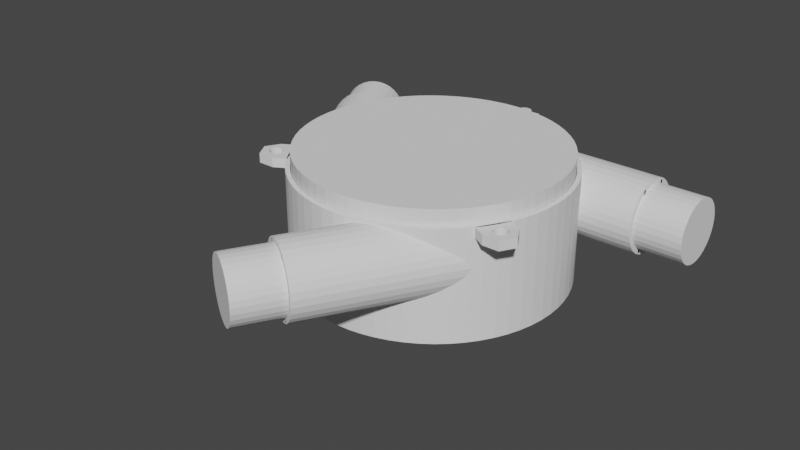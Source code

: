 # Source: Cyclone_01-2_-_Body.blend  (saved by Blender 2.83.19; exported with 4.5.12 LTS)
import bpy
from mathutils import Matrix  # noqa: F401  (used for matrix-valued properties, if any)

bpy.ops.wm.read_factory_settings(use_empty=True)
scene = bpy.context.scene
scene.name = 'Scene'

# ---- collections
col_1___main = bpy.data.collections.new('1 - Main'); scene.collection.children.link(col_1___main)
col_9___cut = bpy.data.collections.new('9 - Cut'); scene.collection.children.link(col_9___cut)

# ---- world
world_world = bpy.data.worlds.new('World'); scene.world = world_world
world_world.use_nodes = True; world_world.node_tree.nodes.clear()
_N = world_world.node_tree.nodes; _L = world_world.node_tree.links
n0 = _N.new('ShaderNodeOutputWorld'); n0.name = 'World Output'; n0.location = (300, 300)
n1 = _N.new('ShaderNodeBackground'); n1.name = 'Background'; n1.location = (10, 300)
n1.inputs[0].default_value = (0.05088, 0.05088, 0.05088, 1.0)
_L.new(n1.outputs[0], n0.inputs[0])
n0.is_active_output = True
world_world.color = (0.05088, 0.05088, 0.05088)
world_world.use_sun_shadow = False
world_world.sun_shadow_jitter_overblur = 0.0

# ---- meshes
me_x = bpy.data.meshes.new('圓柱體')
me_x.from_pydata([(1.331e-06, 41.6, 0.0), (1.331e-06, 41.6, 35.0), (4.077, 41.4, 0.0), (4.077, 41.4, 35.0), (8.115, 40.8, 0.0), (8.115, 40.8, 35.0), (12.08, 39.81, 0.0), (12.08, 39.81, 35.0), (15.92, 38.43, 0.0), (15.92, 38.43, 35.0), (19.61, 36.69, 0.0), (19.61, 36.69, 35.0), (23.11, 34.59, 0.0), (23.11, 34.59, 35.0), (26.39, 32.16, 0.0), (26.39, 32.16, 35.0), (29.41, 29.41, 0.0), (29.41, 29.41, 35.0), (32.16, 26.39, 0.0), (32.16, 26.39, 35.0), (34.59, 23.11, 0.0), (34.59, 23.11, 35.0), (36.69, 19.61, 0.0), (36.69, 19.61, 35.0), (38.43, 15.92, 0.0), (38.43, 15.92, 35.0), (39.81, 12.08, 0.0), (39.81, 12.08, 35.0), (40.8, 8.115, 0.0), (40.8, 8.115, 35.0), (41.4, 4.077, 0.0), (41.4, 4.077, 35.0), (41.6, -7e-06, 0.0), (41.6, -7e-06, 35.0), (41.4, -4.077, 0.0), (41.4, -4.077, 35.0), (40.8, -8.115, 0.0), (40.8, -8.115, 35.0), (39.81, -12.08, 0.0), (39.81, -12.08, 35.0), (38.43, -15.92, 0.0), (38.43, -15.92, 35.0), (36.69, -19.61, 0.0), (36.69, -19.61, 35.0), (34.59, -23.11, 0.0), (34.59, -23.11, 35.0), (32.16, -26.39, 0.0), (32.16, -26.39, 35.0), (29.41, -29.41, 0.0), (29.41, -29.41, 35.0), (26.39, -32.16, 0.0), (26.39, -32.16, 35.0), (23.11, -34.59, 0.0), (23.11, -34.59, 35.0), (19.61, -36.69, 0.0), (19.61, -36.69, 35.0), (15.92, -38.43, 0.0), (15.92, -38.43, 35.0), (12.08, -39.81, 0.0), (12.08, -39.81, 35.0), (8.115, -40.8, 0.0), (8.115, -40.8, 35.0), (4.077, -41.4, 0.0), (4.077, -41.4, 35.0), (-3.389e-05, -41.6, 0.0), (-3.389e-05, -41.6, 35.0), (-4.077, -41.4, 0.0), (-4.077, -41.4, 35.0), (-8.115, -40.8, 0.0), (-8.115, -40.8, 35.0), (-12.08, -39.81, 0.0), (-12.08, -39.81, 35.0), (-15.92, -38.43, 0.0), (-15.92, -38.43, 35.0), (-19.61, -36.69, 0.0), (-19.61, -36.69, 35.0), (-23.11, -34.59, 0.0), (-23.11, -34.59, 35.0), (-26.39, -32.16, 0.0), (-26.39, -32.16, 35.0), (-29.41, -29.41, 0.0), (-29.41, -29.41, 35.0), (-32.16, -26.39, 0.0), (-32.16, -26.39, 35.0), (-34.59, -23.11, 0.0), (-34.59, -23.11, 35.0), (-36.69, -19.61, 0.0), (-36.69, -19.61, 35.0), (-38.43, -15.92, 0.0), (-38.43, -15.92, 35.0), (-39.81, -12.08, 0.0), (-39.81, -12.08, 35.0), (-40.8, -8.115, 0.0), (-40.8, -8.115, 35.0), (-41.4, -4.077, 0.0), (-41.4, -4.077, 35.0), (-41.6, -1.936e-05, 0.0), (-41.6, -1.936e-05, 35.0), (-41.4, 4.077, 0.0), (-41.4, 4.077, 35.0), (-40.8, 8.115, 0.0), (-40.8, 8.115, 35.0), (-39.81, 12.08, 0.0), (-39.81, 12.08, 35.0), (-38.43, 15.92, 0.0), (-38.43, 15.92, 35.0), (-36.69, 19.61, 0.0), (-36.69, 19.61, 35.0), (-34.59, 23.11, 0.0), (-34.59, 23.11, 35.0), (-32.16, 26.39, 0.0), (-32.16, 26.39, 35.0), (-29.41, 29.41, 0.0), (-29.41, 29.41, 35.0), (-26.39, 32.16, 0.0), (-26.39, 32.16, 35.0), (-23.11, 34.59, 0.0), (-23.11, 34.59, 35.0), (-19.61, 36.69, 0.0), (-19.61, 36.69, 35.0), (-15.92, 38.43, 0.0), (-15.92, 38.43, 35.0), (-12.08, 39.81, 0.0), (-12.08, 39.81, 35.0), (-8.116, 40.8, 0.0), (-8.116, 40.8, 35.0), (-4.077, 41.4, 0.0), (-4.077, 41.4, 35.0), (0.0, 43.0, 0.0), (4.215, 42.79, 0.0), (4.215, 42.79, 35.0), (0.0, 43.0, 35.0), (8.389, 42.17, 0.0), (8.389, 42.17, 35.0), (12.48, 41.15, 0.0), (12.48, 41.15, 35.0), (16.46, 39.73, 0.0), (16.46, 39.73, 35.0), (20.27, 37.92, 0.0), (20.27, 37.92, 35.0), (23.89, 35.75, 0.0), (23.89, 35.75, 35.0), (27.28, 33.24, 0.0), (27.28, 33.24, 35.0), (30.41, 30.41, 0.0), (30.41, 30.41, 35.0), (33.24, 27.28, 0.0), (33.24, 27.28, 35.0), (35.75, 23.89, 0.0), (35.75, 23.89, 35.0), (37.92, 20.27, 0.0), (37.92, 20.27, 35.0), (39.73, 16.46, 0.0), (39.73, 16.46, 35.0), (41.15, 12.48, 0.0), (41.15, 12.48, 35.0), (42.17, 8.389, 0.0), (42.17, 8.389, 35.0), (42.79, 4.215, 0.0), (42.79, 4.215, 35.0), (43.0, -7.006e-06, 0.0), (43.0, -7.006e-06, 35.0), (42.79, -4.215, 0.0), (42.79, -4.215, 35.0), (42.17, -8.389, 0.0), (42.17, -8.389, 35.0), (41.15, -12.48, 0.0), (41.15, -12.48, 35.0), (39.73, -16.46, 0.0), (39.73, -16.46, 35.0), (37.92, -20.27, 0.0), (37.92, -20.27, 35.0), (35.75, -23.89, 0.0), (35.75, -23.89, 35.0), (33.24, -27.28, 0.0), (33.24, -27.28, 35.0), (30.41, -30.41, 0.0), (30.41, -30.41, 35.0), (27.28, -33.24, 0.0), (27.28, -33.24, 35.0), (23.89, -35.75, 0.0), (23.89, -35.75, 35.0), (20.27, -37.92, 0.0), (20.27, -37.92, 35.0), (16.46, -39.73, 0.0), (16.46, -39.73, 35.0), (12.48, -41.15, 0.0), (12.48, -41.15, 35.0), (8.389, -42.17, 0.0), (8.389, -42.17, 35.0), (4.215, -42.79, 0.0), (4.215, -42.79, 35.0), (-3.452e-05, -43.0, 0.0), (-3.452e-05, -43.0, 35.0), (-4.215, -42.79, 0.0), (-4.215, -42.79, 35.0), (-8.389, -42.17, 0.0), (-8.389, -42.17, 35.0), (-12.48, -41.15, 0.0), (-12.48, -41.15, 35.0), (-16.46, -39.73, 0.0), (-16.46, -39.73, 35.0), (-20.27, -37.92, 0.0), (-20.27, -37.92, 35.0), (-23.89, -35.75, 0.0), (-23.89, -35.75, 35.0), (-27.28, -33.24, 0.0), (-27.28, -33.24, 35.0), (-30.41, -30.41, 0.0), (-30.41, -30.41, 35.0), (-33.24, -27.28, 0.0), (-33.24, -27.28, 35.0), (-35.75, -23.89, 0.0), (-35.75, -23.89, 35.0), (-37.92, -20.27, 0.0), (-37.92, -20.27, 35.0), (-39.73, -16.46, 0.0), (-39.73, -16.46, 35.0), (-41.15, -12.48, 0.0), (-41.15, -12.48, 35.0), (-42.17, -8.389, 0.0), (-42.17, -8.389, 35.0), (-42.79, -4.215, 0.0), (-42.79, -4.215, 35.0), (-43.0, -1.999e-05, 0.0), (-43.0, -1.999e-05, 35.0), (-42.79, 4.215, 0.0), (-42.79, 4.215, 35.0), (-42.17, 8.389, 0.0), (-42.17, 8.389, 35.0), (-41.15, 12.48, 0.0), (-41.15, 12.48, 35.0), (-39.73, 16.46, 0.0), (-39.73, 16.46, 35.0), (-37.92, 20.27, 0.0), (-37.92, 20.27, 35.0), (-35.75, 23.89, 0.0), (-35.75, 23.89, 35.0), (-33.24, 27.28, 0.0), (-33.24, 27.28, 35.0), (-30.41, 30.41, 0.0), (-30.41, 30.41, 35.0), (-27.28, 33.24, 0.0), (-27.28, 33.24, 35.0), (-23.89, 35.75, 0.0), (-23.89, 35.75, 35.0), (-20.27, 37.92, 0.0), (-20.27, 37.92, 35.0), (-16.46, 39.73, 0.0), (-16.46, 39.73, 35.0), (-12.48, 41.15, 0.0), (-12.48, 41.15, 35.0), (-8.389, 42.17, 0.0), (-8.389, 42.17, 35.0), (-4.215, 42.79, 0.0), (-4.215, 42.79, 35.0)], [], [(128, 131, 130, 129), (129, 130, 133, 132), (132, 133, 135, 134), (134, 135, 137, 136), (136, 137, 139, 138), (138, 139, 141, 140), (140, 141, 143, 142), (142, 143, 145, 144), (144, 145, 147, 146), (146, 147, 149, 148), (148, 149, 151, 150), (150, 151, 153, 152), (152, 153, 155, 154), (154, 155, 157, 156), (156, 157, 159, 158), (158, 159, 161, 160), (160, 161, 163, 162), (162, 163, 165, 164), (164, 165, 167, 166), (166, 167, 169, 168), (168, 169, 171, 170), (170, 171, 173, 172), (172, 173, 175, 174), (174, 175, 177, 176), (176, 177, 179, 178), (178, 179, 181, 180), (180, 181, 183, 182), (182, 183, 185, 184), (184, 185, 187, 186), (186, 187, 189, 188), (188, 189, 191, 190), (190, 191, 193, 192), (192, 193, 195, 194), (194, 195, 197, 196), (196, 197, 199, 198), (198, 199, 201, 200), (200, 201, 203, 202), (202, 203, 205, 204), (204, 205, 207, 206), (206, 207, 209, 208), (208, 209, 211, 210), (210, 211, 213, 212), (212, 213, 215, 214), (214, 215, 217, 216), (216, 217, 219, 218), (218, 219, 221, 220), (220, 221, 223, 222), (222, 223, 225, 224), (224, 225, 227, 226), (226, 227, 229, 228), (228, 229, 231, 230), (230, 231, 233, 232), (232, 233, 235, 234), (234, 235, 237, 236), (236, 237, 239, 238), (238, 239, 241, 240), (240, 241, 243, 242), (242, 243, 245, 244), (244, 245, 247, 246), (246, 247, 249, 248), (248, 249, 251, 250), (250, 251, 253, 252), (127, 125, 124, 126), (252, 253, 255, 254), (254, 255, 131, 128), (1, 127, 126, 0), (2, 0, 128, 129), (1, 3, 130, 131), (4, 2, 129, 132), (3, 5, 133, 130), (6, 4, 132, 134), (5, 7, 135, 133), (8, 6, 134, 136), (7, 9, 137, 135), (10, 8, 136, 138), (9, 11, 139, 137), (12, 10, 138, 140), (11, 13, 141, 139), (14, 12, 140, 142), (13, 15, 143, 141), (16, 14, 142, 144), (15, 17, 145, 143), (18, 16, 144, 146), (17, 19, 147, 145), (20, 18, 146, 148), (19, 21, 149, 147), (22, 20, 148, 150), (21, 23, 151, 149), (24, 22, 150, 152), (23, 25, 153, 151), (26, 24, 152, 154), (25, 27, 155, 153), (28, 26, 154, 156), (27, 29, 157, 155), (30, 28, 156, 158), (29, 31, 159, 157), (32, 30, 158, 160), (31, 33, 161, 159), (34, 32, 160, 162), (33, 35, 163, 161), (36, 34, 162, 164), (35, 37, 165, 163), (38, 36, 164, 166), (37, 39, 167, 165), (40, 38, 166, 168), (39, 41, 169, 167), (42, 40, 168, 170), (41, 43, 171, 169), (44, 42, 170, 172), (43, 45, 173, 171), (46, 44, 172, 174), (45, 47, 175, 173), (48, 46, 174, 176), (47, 49, 177, 175), (50, 48, 176, 178), (49, 51, 179, 177), (52, 50, 178, 180), (51, 53, 181, 179), (54, 52, 180, 182), (53, 55, 183, 181), (56, 54, 182, 184), (55, 57, 185, 183), (58, 56, 184, 186), (57, 59, 187, 185), (60, 58, 186, 188), (59, 61, 189, 187), (62, 60, 188, 190), (61, 63, 191, 189), (64, 62, 190, 192), (63, 65, 193, 191), (66, 64, 192, 194), (65, 67, 195, 193), (68, 66, 194, 196), (67, 69, 197, 195), (70, 68, 196, 198), (69, 71, 199, 197), (72, 70, 198, 200), (71, 73, 201, 199), (74, 72, 200, 202), (73, 75, 203, 201), (76, 74, 202, 204), (75, 77, 205, 203), (78, 76, 204, 206), (77, 79, 207, 205), (80, 78, 206, 208), (79, 81, 209, 207), (82, 80, 208, 210), (81, 83, 211, 209), (84, 82, 210, 212), (83, 85, 213, 211), (86, 84, 212, 214), (85, 87, 215, 213), (88, 86, 214, 216), (87, 89, 217, 215), (90, 88, 216, 218), (89, 91, 219, 217), (92, 90, 218, 220), (91, 93, 221, 219), (94, 92, 220, 222), (93, 95, 223, 221), (96, 94, 222, 224), (95, 97, 225, 223), (98, 96, 224, 226), (97, 99, 227, 225), (100, 98, 226, 228), (99, 101, 229, 227), (102, 100, 228, 230), (101, 103, 231, 229), (104, 102, 230, 232), (103, 105, 233, 231), (106, 104, 232, 234), (105, 107, 235, 233), (108, 106, 234, 236), (107, 109, 237, 235), (110, 108, 236, 238), (109, 111, 239, 237), (112, 110, 238, 240), (111, 113, 241, 239), (114, 112, 240, 242), (113, 115, 243, 241), (116, 114, 242, 244), (115, 117, 245, 243), (118, 116, 244, 246), (117, 119, 247, 245), (120, 118, 246, 248), (119, 121, 249, 247), (122, 120, 248, 250), (121, 123, 251, 249), (124, 122, 250, 252), (123, 125, 253, 251), (126, 124, 252, 254), (125, 127, 255, 253), (0, 126, 254, 128), (127, 1, 131, 255), (125, 123, 122, 124), (123, 121, 120, 122), (121, 119, 118, 120), (119, 117, 116, 118), (117, 115, 114, 116), (115, 113, 112, 114), (113, 111, 110, 112), (111, 109, 108, 110), (109, 107, 106, 108), (107, 105, 104, 106), (105, 103, 102, 104), (103, 101, 100, 102), (101, 99, 98, 100), (99, 97, 96, 98), (97, 95, 94, 96), (95, 93, 92, 94), (93, 91, 90, 92), (91, 89, 88, 90), (89, 87, 86, 88), (87, 85, 84, 86), (85, 83, 82, 84), (83, 81, 80, 82), (81, 79, 78, 80), (79, 77, 76, 78), (77, 75, 74, 76), (75, 73, 72, 74), (73, 71, 70, 72), (71, 69, 68, 70), (69, 67, 66, 68), (67, 65, 64, 66), (65, 63, 62, 64), (63, 61, 60, 62), (61, 59, 58, 60), (59, 57, 56, 58), (57, 55, 54, 56), (55, 53, 52, 54), (53, 51, 50, 52), (51, 49, 48, 50), (49, 47, 46, 48), (47, 45, 44, 46), (45, 43, 42, 44), (43, 41, 40, 42), (41, 39, 38, 40), (39, 37, 36, 38), (37, 35, 34, 36), (35, 33, 32, 34), (33, 31, 30, 32), (31, 29, 28, 30), (29, 27, 26, 28), (27, 25, 24, 26), (25, 23, 22, 24), (23, 21, 20, 22), (21, 19, 18, 20), (19, 17, 16, 18), (17, 15, 14, 16), (15, 13, 12, 14), (13, 11, 10, 12), (11, 9, 8, 10), (9, 7, 6, 8), (7, 5, 4, 6), (5, 3, 2, 4), (3, 1, 0, 2)])
_uv = me_x.uv_layers.new(name='UVMap')
_uv.uv.foreach_set('vector', [1.0, 0.5, 1.0, 1.0, 0.9844, 1.0, 0.9844, 0.5, 0.9844, 0.5, 0.9844, 1.0, 0.9688, 1.0, 0.9688, 0.5, 0.9688, 0.5, 0.9688, 1.0, 0.9531, 1.0, 0.9531, 0.5, 0.9531, 0.5, 0.9531, 1.0, 0.9375, 1.0, 0.9375, 0.5, 0.9375, 0.5, 0.9375, 1.0, 0.9219, 1.0, 0.9219, 0.5, 0.9219, 0.5, 0.9219, 1.0, 0.9062, 1.0, 0.9062, 0.5, 0.9062, 0.5, 0.9062, 1.0, 0.8906, 1.0, 0.8906, 0.5, 0.8906, 0.5, 0.8906, 1.0, 0.875, 1.0, 0.875, 0.5, 0.875, 0.5, 0.875, 1.0, 0.8594, 1.0, 0.8594, 0.5, 0.8594, 0.5, 0.8594, 1.0, 0.8438, 1.0, 0.8438, 0.5, 0.8438, 0.5, 0.8438, 1.0, 0.8281, 1.0, 0.8281, 0.5, 0.8281, 0.5, 0.8281, 1.0, 0.8125, 1.0, 0.8125, 0.5, 0.8125, 0.5, 0.8125, 1.0, 0.7969, 1.0, 0.7969, 0.5, 0.7969, 0.5, 0.7969, 1.0, 0.7812, 1.0, 0.7812, 0.5, 0.7812, 0.5, 0.7812, 1.0, 0.7656, 1.0, 0.7656, 0.5, 0.7656, 0.5, 0.7656, 1.0, 0.75, 1.0, 0.75, 0.5, 0.75, 0.5, 0.75, 1.0, 0.7344, 1.0, 0.7344, 0.5, 0.7344, 0.5, 0.7344, 1.0, 0.7188, 1.0, 0.7188, 0.5, 0.7188, 0.5, 0.7188, 1.0, 0.7031, 1.0, 0.7031, 0.5, 0.7031, 0.5, 0.7031, 1.0, 0.6875, 1.0, 0.6875, 0.5, 0.6875, 0.5, 0.6875, 1.0, 0.6719, 1.0, 0.6719, 0.5, 0.6719, 0.5, 0.6719, 1.0, 0.6562, 1.0, 0.6562, 0.5, 0.6562, 0.5, 0.6562, 1.0, 0.6406, 1.0, 0.6406, 0.5, 0.6406, 0.5, 0.6406, 1.0, 0.625, 1.0, 0.625, 0.5, 0.625, 0.5, 0.625, 1.0, 0.6094, 1.0, 0.6094, 0.5, 0.6094, 0.5, 0.6094, 1.0, 0.5938, 1.0, 0.5938, 0.5, 0.5938, 0.5, 0.5938, 1.0, 0.5781, 1.0, 0.5781, 0.5, 0.5781, 0.5, 0.5781, 1.0, 0.5625, 1.0, 0.5625, 0.5, 0.5625, 0.5, 0.5625, 1.0, 0.5469, 1.0, 0.5469, 0.5, 0.5469, 0.5, 0.5469, 1.0, 0.5312, 1.0, 0.5312, 0.5, 0.5312, 0.5, 0.5312, 1.0, 0.5156, 1.0, 0.5156, 0.5, 0.5156, 0.5, 0.5156, 1.0, 0.5, 1.0, 0.5, 0.5, 0.5, 0.5, 0.5, 1.0, 0.4844, 1.0, 0.4844, 0.5, 0.4844, 0.5, 0.4844, 1.0, 0.4688, 1.0, 0.4688, 0.5, 0.4688, 0.5, 0.4688, 1.0, 0.4531, 1.0, 0.4531, 0.5, 0.4531, 0.5, 0.4531, 1.0, 0.4375, 1.0, 0.4375, 0.5, 0.4375, 0.5, 0.4375, 1.0, 0.4219, 1.0, 0.4219, 0.5, 0.4219, 0.5, 0.4219, 1.0, 0.4062, 1.0, 0.4062, 0.5, 0.4062, 0.5, 0.4062, 1.0, 0.3906, 1.0, 0.3906, 0.5, 0.3906, 0.5, 0.3906, 1.0, 0.375, 1.0, 0.375, 0.5, 0.375, 0.5, 0.375, 1.0, 0.3594, 1.0, 0.3594, 0.5, 0.3594, 0.5, 0.3594, 1.0, 0.3438, 1.0, 0.3438, 0.5, 0.3438, 0.5, 0.3438, 1.0, 0.3281, 1.0, 0.3281, 0.5, 0.3281, 0.5, 0.3281, 1.0, 0.3125, 1.0, 0.3125, 0.5, 0.3125, 0.5, 0.3125, 1.0, 0.2969, 1.0, 0.2969, 0.5, 0.2969, 0.5, 0.2969, 1.0, 0.2812, 1.0, 0.2812, 0.5, 0.2812, 0.5, 0.2812, 1.0, 0.2656, 1.0, 0.2656, 0.5, 0.2656, 0.5, 0.2656, 1.0, 0.25, 1.0, 0.25, 0.5, 0.25, 0.5, 0.25, 1.0, 0.2344, 1.0, 0.2344, 0.5, 0.2344, 0.5, 0.2344, 1.0, 0.2188, 1.0, 0.2188, 0.5, 0.2188, 0.5, 0.2188, 1.0, 0.2031, 1.0, 0.2031, 0.5, 0.2031, 0.5, 0.2031, 1.0, 0.1875, 1.0, 0.1875, 0.5, 0.1875, 0.5, 0.1875, 1.0, 0.1719, 1.0, 0.1719, 0.5, 0.1719, 0.5, 0.1719, 1.0, 0.1562, 1.0, 0.1562, 0.5, 0.1562, 0.5, 0.1562, 1.0, 0.1406, 1.0, 0.1406, 0.5, 0.1406, 0.5, 0.1406, 1.0, 0.125, 1.0, 0.125, 0.5, 0.125, 0.5, 0.125, 1.0, 0.1094, 1.0, 0.1094, 0.5, 0.1094, 0.5, 0.1094, 1.0, 0.09375, 1.0, 0.09375, 0.5, 0.09375, 0.5, 0.09375, 1.0, 0.07812, 1.0, 0.07812, 0.5, 0.07812, 0.5, 0.07812, 1.0, 0.0625, 1.0, 0.0625, 0.5, 0.0625, 0.5, 0.0625, 1.0, 0.04688, 1.0, 0.04688, 0.5, 0.04688, 0.5, 0.04688, 1.0, 0.03125, 1.0, 0.03125, 0.5, 0.2272, 0.4811, 0.2047, 0.4777, 0.7047, 0.4777, 0.7272, 0.4811, 0.03125, 0.5, 0.03125, 1.0, 0.01562, 1.0, 0.01562, 0.5, 0.01562, 0.5, 0.01562, 1.0, 0.0, 1.0, 0.0, 0.5, 0.25, 0.4822, 0.2272, 0.4811, 0.7272, 0.4811, 0.75, 0.4822, 0.7728, 0.4811, 0.75, 0.4822, 0.75, 0.49, 0.7735, 0.4888, 0.25, 0.4822, 0.2728, 0.4811, 0.2735, 0.4888, 0.25, 0.49, 0.7953, 0.4777, 0.7728, 0.4811, 0.7735, 0.4888, 0.7968, 0.4854, 0.2728, 0.4811, 0.2953, 0.4777, 0.2968, 0.4854, 0.2735, 0.4888, 0.8174, 0.4722, 0.7953, 0.4777, 0.7968, 0.4854, 0.8197, 0.4797, 0.2953, 0.4777, 0.3174, 0.4722, 0.3197, 0.4797, 0.2968, 0.4854, 0.8389, 0.4645, 0.8174, 0.4722, 0.8197, 0.4797, 0.8418, 0.4717, 0.3174, 0.4722, 0.3389, 0.4645, 0.3418, 0.4717, 0.3197, 0.4797, 0.8594, 0.4548, 0.8389, 0.4645, 0.8418, 0.4717, 0.8631, 0.4617, 0.3389, 0.4645, 0.3594, 0.4548, 0.3631, 0.4617, 0.3418, 0.4717, 0.879, 0.443, 0.8594, 0.4548, 0.8631, 0.4617, 0.8833, 0.4496, 0.3594, 0.4548, 0.379, 0.443, 0.3833, 0.4496, 0.3631, 0.4617, 0.8973, 0.4295, 0.879, 0.443, 0.8833, 0.4496, 0.9023, 0.4355, 0.379, 0.443, 0.3973, 0.4295, 0.4023, 0.4355, 0.3833, 0.4496, 0.9142, 0.4142, 0.8973, 0.4295, 0.9023, 0.4355, 0.9197, 0.4197, 0.3973, 0.4295, 0.4142, 0.4142, 0.4197, 0.4197, 0.4023, 0.4355, 0.9295, 0.3973, 0.9142, 0.4142, 0.9197, 0.4197, 0.9355, 0.4023, 0.4142, 0.4142, 0.4295, 0.3973, 0.4355, 0.4023, 0.4197, 0.4197, 0.943, 0.379, 0.9295, 0.3973, 0.9355, 0.4023, 0.9496, 0.3833, 0.4295, 0.3973, 0.443, 0.379, 0.4496, 0.3833, 0.4355, 0.4023, 0.9548, 0.3594, 0.943, 0.379, 0.9496, 0.3833, 0.9617, 0.3631, 0.443, 0.379, 0.4548, 0.3594, 0.4617, 0.3631, 0.4496, 0.3833, 0.9645, 0.3388, 0.9548, 0.3594, 0.9617, 0.3631, 0.9717, 0.3418, 0.4548, 0.3594, 0.4645, 0.3389, 0.4717, 0.3418, 0.4617, 0.3631, 0.9722, 0.3174, 0.9645, 0.3388, 0.9717, 0.3418, 0.9797, 0.3197, 0.4645, 0.3389, 0.4722, 0.3174, 0.4797, 0.3197, 0.4717, 0.3418, 0.9777, 0.2953, 0.9722, 0.3174, 0.9797, 0.3197, 0.9854, 0.2968, 0.4722, 0.3174, 0.4777, 0.2953, 0.4854, 0.2968, 0.4797, 0.3197, 0.9811, 0.2728, 0.9777, 0.2953, 0.9854, 0.2968, 0.9888, 0.2735, 0.4777, 0.2953, 0.4811, 0.2728, 0.4888, 0.2735, 0.4854, 0.2968, 0.9822, 0.25, 0.9811, 0.2728, 0.9888, 0.2735, 0.99, 0.25, 0.4811, 0.2728, 0.4822, 0.25, 0.49, 0.25, 0.4888, 0.2735, 0.9811, 0.2272, 0.9822, 0.25, 0.99, 0.25, 0.9888, 0.2265, 0.4822, 0.25, 0.4811, 0.2272, 0.4888, 0.2265, 0.49, 0.25, 0.9777, 0.2047, 0.9811, 0.2272, 0.9888, 0.2265, 0.9854, 0.2032, 0.4811, 0.2272, 0.4777, 0.2047, 0.4854, 0.2032, 0.4888, 0.2265, 0.9722, 0.1826, 0.9777, 0.2047, 0.9854, 0.2032, 0.9797, 0.1803, 0.4777, 0.2047, 0.4722, 0.1826, 0.4797, 0.1803, 0.4854, 0.2032, 0.9645, 0.1611, 0.9722, 0.1826, 0.9797, 0.1803, 0.9717, 0.1582, 0.4722, 0.1826, 0.4645, 0.1611, 0.4717, 0.1582, 0.4797, 0.1803, 0.9548, 0.1406, 0.9645, 0.1611, 0.9717, 0.1582, 0.9617, 0.1369, 0.4645, 0.1611, 0.4548, 0.1406, 0.4617, 0.1369, 0.4717, 0.1582, 0.943, 0.121, 0.9548, 0.1406, 0.9617, 0.1369, 0.9496, 0.1167, 0.4548, 0.1406, 0.443, 0.121, 0.4496, 0.1167, 0.4617, 0.1369, 0.9295, 0.1027, 0.943, 0.121, 0.9496, 0.1167, 0.9355, 0.09775, 0.443, 0.121, 0.4295, 0.1027, 0.4355, 0.09775, 0.4496, 0.1167, 0.9142, 0.08583, 0.9295, 0.1027, 0.9355, 0.09775, 0.9197, 0.08029, 0.4295, 0.1027, 0.4142, 0.08583, 0.4197, 0.08029, 0.4355, 0.09775, 0.8973, 0.07052, 0.9142, 0.08583, 0.9197, 0.08029, 0.9023, 0.06448, 0.4142, 0.08583, 0.3973, 0.07052, 0.4023, 0.06448, 0.4197, 0.08029, 0.879, 0.05695, 0.8973, 0.07052, 0.9023, 0.06448, 0.8833, 0.05045, 0.3973, 0.07052, 0.379, 0.05695, 0.3833, 0.05045, 0.4023, 0.06448, 0.8594, 0.04524, 0.879, 0.05695, 0.8833, 0.05045, 0.8631, 0.03834, 0.379, 0.05695, 0.3594, 0.04524, 0.3631, 0.03834, 0.3833, 0.05045, 0.8389, 0.0355, 0.8594, 0.04524, 0.8631, 0.03834, 0.8418, 0.02827, 0.3594, 0.04524, 0.3389, 0.0355, 0.3418, 0.02827, 0.3631, 0.03834, 0.8174, 0.02782, 0.8389, 0.0355, 0.8418, 0.02827, 0.8197, 0.02033, 0.3389, 0.0355, 0.3174, 0.02782, 0.3197, 0.02033, 0.3418, 0.02827, 0.7953, 0.02228, 0.8174, 0.02782, 0.8197, 0.02033, 0.7968, 0.01461, 0.3174, 0.02782, 0.2953, 0.02228, 0.2968, 0.01461, 0.3197, 0.02033, 0.7728, 0.01894, 0.7953, 0.02228, 0.7968, 0.01461, 0.7735, 0.01116, 0.2953, 0.02228, 0.2728, 0.01894, 0.2735, 0.01116, 0.2968, 0.01461, 0.75, 0.01782, 0.7728, 0.01894, 0.7735, 0.01116, 0.75, 0.01, 0.2728, 0.01894, 0.25, 0.01782, 0.25, 0.01, 0.2735, 0.01116, 0.7272, 0.01894, 0.75, 0.01782, 0.75, 0.01, 0.7265, 0.01116, 0.25, 0.01782, 0.2272, 0.01894, 0.2265, 0.01116, 0.25, 0.01, 0.7047, 0.02228, 0.7272, 0.01894, 0.7265, 0.01116, 0.7032, 0.01461, 0.2272, 0.01894, 0.2047, 0.02228, 0.2032, 0.01461, 0.2265, 0.01116, 0.6826, 0.02782, 0.7047, 0.02228, 0.7032, 0.01461, 0.6803, 0.02033, 0.2047, 0.02228, 0.1826, 0.02782, 0.1803, 0.02033, 0.2032, 0.01461, 0.6611, 0.0355, 0.6826, 0.02782, 0.6803, 0.02033, 0.6582, 0.02827, 0.1826, 0.02782, 0.1611, 0.0355, 0.1582, 0.02827, 0.1803, 0.02033, 0.6406, 0.04524, 0.6611, 0.0355, 0.6582, 0.02827, 0.6369, 0.03834, 0.1611, 0.0355, 0.1406, 0.04524, 0.1369, 0.03834, 0.1582, 0.02827, 0.621, 0.05695, 0.6406, 0.04524, 0.6369, 0.03834, 0.6167, 0.05045, 0.1406, 0.04524, 0.121, 0.05695, 0.1167, 0.05045, 0.1369, 0.03834, 0.6027, 0.07053, 0.621, 0.05695, 0.6167, 0.05045, 0.5977, 0.06448, 0.121, 0.05695, 0.1027, 0.07053, 0.09775, 0.06448, 0.1167, 0.05045, 0.5858, 0.08583, 0.6027, 0.07053, 0.5977, 0.06448, 0.5803, 0.08029, 0.1027, 0.07053, 0.08583, 0.08583, 0.08029, 0.08029, 0.09775, 0.06448, 0.5705, 0.1027, 0.5858, 0.08583, 0.5803, 0.08029, 0.5645, 0.09775, 0.08583, 0.08583, 0.07052, 0.1027, 0.06448, 0.09775, 0.08029, 0.08029, 0.557, 0.121, 0.5705, 0.1027, 0.5645, 0.09775, 0.5504, 0.1167, 0.07052, 0.1027, 0.05695, 0.121, 0.05045, 0.1167, 0.06448, 0.09775, 0.5452, 0.1406, 0.557, 0.121, 0.5504, 0.1167, 0.5383, 0.1369, 0.05695, 0.121, 0.04524, 0.1406, 0.03834, 0.1369, 0.05045, 0.1167, 0.5355, 0.1611, 0.5452, 0.1406, 0.5383, 0.1369, 0.5283, 0.1582, 0.04524, 0.1406, 0.0355, 0.1611, 0.02827, 0.1582, 0.03834, 0.1369, 0.5278, 0.1826, 0.5355, 0.1611, 0.5283, 0.1582, 0.5203, 0.1803, 0.0355, 0.1611, 0.02782, 0.1826, 0.02033, 0.1803, 0.02827, 0.1582, 0.5223, 0.2047, 0.5278, 0.1826, 0.5203, 0.1803, 0.5146, 0.2032, 0.02782, 0.1826, 0.02228, 0.2047, 0.01461, 0.2032, 0.02033, 0.1803, 0.5189, 0.2272, 0.5223, 0.2047, 0.5146, 0.2032, 0.5112, 0.2265, 0.02228, 0.2047, 0.01894, 0.2272, 0.01116, 0.2265, 0.01461, 0.2032, 0.5178, 0.25, 0.5189, 0.2272, 0.5112, 0.2265, 0.51, 0.25, 0.01894, 0.2272, 0.01782, 0.25, 0.01, 0.25, 0.01116, 0.2265, 0.5189, 0.2728, 0.5178, 0.25, 0.51, 0.25, 0.5112, 0.2735, 0.01782, 0.25, 0.01894, 0.2728, 0.01116, 0.2735, 0.01, 0.25, 0.5223, 0.2953, 0.5189, 0.2728, 0.5112, 0.2735, 0.5146, 0.2968, 0.01894, 0.2728, 0.02228, 0.2953, 0.01461, 0.2968, 0.01116, 0.2735, 0.5278, 0.3174, 0.5223, 0.2953, 0.5146, 0.2968, 0.5203, 0.3197, 0.02228, 0.2953, 0.02782, 0.3174, 0.02033, 0.3197, 0.01461, 0.2968, 0.5355, 0.3388, 0.5278, 0.3174, 0.5203, 0.3197, 0.5283, 0.3418, 0.02782, 0.3174, 0.0355, 0.3388, 0.02827, 0.3418, 0.02033, 0.3197, 0.5452, 0.3594, 0.5355, 0.3388, 0.5283, 0.3418, 0.5383, 0.3631, 0.0355, 0.3388, 0.04524, 0.3594, 0.03834, 0.3631, 0.02827, 0.3418, 0.557, 0.379, 0.5452, 0.3594, 0.5383, 0.3631, 0.5504, 0.3833, 0.04524, 0.3594, 0.05695, 0.379, 0.05045, 0.3833, 0.03834, 0.3631, 0.5705, 0.3973, 0.557, 0.379, 0.5504, 0.3833, 0.5645, 0.4023, 0.05695, 0.379, 0.07052, 0.3973, 0.06448, 0.4023, 0.05045, 0.3833, 0.5858, 0.4142, 0.5705, 0.3973, 0.5645, 0.4023, 0.5803, 0.4197, 0.07052, 0.3973, 0.08583, 0.4142, 0.08029, 0.4197, 0.06448, 0.4023, 0.6027, 0.4295, 0.5858, 0.4142, 0.5803, 0.4197, 0.5977, 0.4355, 0.08583, 0.4142, 0.1027, 0.4295, 0.09775, 0.4355, 0.08029, 0.4197, 0.621, 0.443, 0.6027, 0.4295, 0.5977, 0.4355, 0.6167, 0.4496, 0.1027, 0.4295, 0.121, 0.443, 0.1167, 0.4496, 0.09775, 0.4355, 0.6406, 0.4548, 0.621, 0.443, 0.6167, 0.4496, 0.6369, 0.4617, 0.121, 0.443, 0.1406, 0.4548, 0.1369, 0.4617, 0.1167, 0.4496, 0.6611, 0.4645, 0.6406, 0.4548, 0.6369, 0.4617, 0.6582, 0.4717, 0.1406, 0.4548, 0.1611, 0.4645, 0.1582, 0.4717, 0.1369, 0.4617, 0.6826, 0.4722, 0.6611, 0.4645, 0.6582, 0.4717, 0.6803, 0.4797, 0.1611, 0.4645, 0.1826, 0.4722, 0.1803, 0.4797, 0.1582, 0.4717, 0.7047, 0.4777, 0.6826, 0.4722, 0.6803, 0.4797, 0.7032, 0.4854, 0.1826, 0.4722, 0.2047, 0.4777, 0.2032, 0.4854, 0.1803, 0.4797, 0.7272, 0.4811, 0.7047, 0.4777, 0.7032, 0.4854, 0.7265, 0.4888, 0.2047, 0.4777, 0.2272, 0.4811, 0.2265, 0.4888, 0.2032, 0.4854, 0.75, 0.4822, 0.7272, 0.4811, 0.7265, 0.4888, 0.75, 0.49, 0.2272, 0.4811, 0.25, 0.4822, 0.25, 0.49, 0.2265, 0.4888, 0.2047, 0.4777, 0.1826, 0.4722, 0.6826, 0.4722, 0.7047, 0.4777, 0.1826, 0.4722, 0.1611, 0.4645, 0.6611, 0.4645, 0.6826, 0.4722, 0.1611, 0.4645, 0.1406, 0.4548, 0.6406, 0.4548, 0.6611, 0.4645, 0.1406, 0.4548, 0.121, 0.443, 0.621, 0.443, 0.6406, 0.4548, 0.121, 0.443, 0.1027, 0.4295, 0.6027, 0.4295, 0.621, 0.443, 0.1027, 0.4295, 0.08583, 0.4142, 0.5858, 0.4142, 0.6027, 0.4295, 0.08583, 0.4142, 0.07052, 0.3973, 0.5705, 0.3973, 0.5858, 0.4142, 0.07052, 0.3973, 0.05695, 0.379, 0.557, 0.379, 0.5705, 0.3973, 0.05695, 0.379, 0.04524, 0.3594, 0.5452, 0.3594, 0.557, 0.379, 0.04524, 0.3594, 0.0355, 0.3388, 0.5355, 0.3388, 0.5452, 0.3594, 0.0355, 0.3388, 0.02782, 0.3174, 0.5278, 0.3174, 0.5355, 0.3388, 0.02782, 0.3174, 0.02228, 0.2953, 0.5223, 0.2953, 0.5278, 0.3174, 0.02228, 0.2953, 0.01894, 0.2728, 0.5189, 0.2728, 0.5223, 0.2953, 0.01894, 0.2728, 0.01782, 0.25, 0.5178, 0.25, 0.5189, 0.2728, 0.01782, 0.25, 0.01894, 0.2272, 0.5189, 0.2272, 0.5178, 0.25, 0.01894, 0.2272, 0.02228, 0.2047, 0.5223, 0.2047, 0.5189, 0.2272, 0.02228, 0.2047, 0.02782, 0.1826, 0.5278, 0.1826, 0.5223, 0.2047, 0.02782, 0.1826, 0.0355, 0.1611, 0.5355, 0.1611, 0.5278, 0.1826, 0.0355, 0.1611, 0.04524, 0.1406, 0.5452, 0.1406, 0.5355, 0.1611, 0.04524, 0.1406, 0.05695, 0.121, 0.557, 0.121, 0.5452, 0.1406, 0.05695, 0.121, 0.07052, 0.1027, 0.5705, 0.1027, 0.557, 0.121, 0.07052, 0.1027, 0.08583, 0.08583, 0.5858, 0.08583, 0.5705, 0.1027, 0.08583, 0.08583, 0.1027, 0.07053, 0.6027, 0.07053, 0.5858, 0.08583, 0.1027, 0.07053, 0.121, 0.05695, 0.621, 0.05695, 0.6027, 0.07053, 0.121, 0.05695, 0.1406, 0.04524, 0.6406, 0.04524, 0.621, 0.05695, 0.1406, 0.04524, 0.1611, 0.0355, 0.6611, 0.0355, 0.6406, 0.04524, 0.1611, 0.0355, 0.1826, 0.02782, 0.6826, 0.02782, 0.6611, 0.0355, 0.1826, 0.02782, 0.2047, 0.02228, 0.7047, 0.02228, 0.6826, 0.02782, 0.2047, 0.02228, 0.2272, 0.01894, 0.7272, 0.01894, 0.7047, 0.02228, 0.2272, 0.01894, 0.25, 0.01782, 0.75, 0.01782, 0.7272, 0.01894, 0.25, 0.01782, 0.2728, 0.01894, 0.7728, 0.01894, 0.75, 0.01782, 0.2728, 0.01894, 0.2953, 0.02228, 0.7953, 0.02228, 0.7728, 0.01894, 0.2953, 0.02228, 0.3174, 0.02782, 0.8174, 0.02782, 0.7953, 0.02228, 0.3174, 0.02782, 0.3389, 0.0355, 0.8389, 0.0355, 0.8174, 0.02782, 0.3389, 0.0355, 0.3594, 0.04524, 0.8594, 0.04524, 0.8389, 0.0355, 0.3594, 0.04524, 0.379, 0.05695, 0.879, 0.05695, 0.8594, 0.04524, 0.379, 0.05695, 0.3973, 0.07052, 0.8973, 0.07052, 0.879, 0.05695, 0.3973, 0.07052, 0.4142, 0.08583, 0.9142, 0.08583, 0.8973, 0.07052, 0.4142, 0.08583, 0.4295, 0.1027, 0.9295, 0.1027, 0.9142, 0.08583, 0.4295, 0.1027, 0.443, 0.121, 0.943, 0.121, 0.9295, 0.1027, 0.443, 0.121, 0.4548, 0.1406, 0.9548, 0.1406, 0.943, 0.121, 0.4548, 0.1406, 0.4645, 0.1611, 0.9645, 0.1611, 0.9548, 0.1406, 0.4645, 0.1611, 0.4722, 0.1826, 0.9722, 0.1826, 0.9645, 0.1611, 0.4722, 0.1826, 0.4777, 0.2047, 0.9777, 0.2047, 0.9722, 0.1826, 0.4777, 0.2047, 0.4811, 0.2272, 0.9811, 0.2272, 0.9777, 0.2047, 0.4811, 0.2272, 0.4822, 0.25, 0.9822, 0.25, 0.9811, 0.2272, 0.4822, 0.25, 0.4811, 0.2728, 0.9811, 0.2728, 0.9822, 0.25, 0.4811, 0.2728, 0.4777, 0.2953, 0.9777, 0.2953, 0.9811, 0.2728, 0.4777, 0.2953, 0.4722, 0.3174, 0.9722, 0.3174, 0.9777, 0.2953, 0.4722, 0.3174, 0.4645, 0.3389, 0.9645, 0.3388, 0.9722, 0.3174, 0.4645, 0.3389, 0.4548, 0.3594, 0.9548, 0.3594, 0.9645, 0.3388, 0.4548, 0.3594, 0.443, 0.379, 0.943, 0.379, 0.9548, 0.3594, 0.443, 0.379, 0.4295, 0.3973, 0.9295, 0.3973, 0.943, 0.379, 0.4295, 0.3973, 0.4142, 0.4142, 0.9142, 0.4142, 0.9295, 0.3973, 0.4142, 0.4142, 0.3973, 0.4295, 0.8973, 0.4295, 0.9142, 0.4142, 0.3973, 0.4295, 0.379, 0.443, 0.879, 0.443, 0.8973, 0.4295, 0.379, 0.443, 0.3594, 0.4548, 0.8594, 0.4548, 0.879, 0.443, 0.3594, 0.4548, 0.3389, 0.4645, 0.8389, 0.4645, 0.8594, 0.4548, 0.3389, 0.4645, 0.3174, 0.4722, 0.8174, 0.4722, 0.8389, 0.4645, 0.3174, 0.4722, 0.2953, 0.4777, 0.7953, 0.4777, 0.8174, 0.4722, 0.2953, 0.4777, 0.2728, 0.4811, 0.7728, 0.4811, 0.7953, 0.4777, 0.2728, 0.4811, 0.25, 0.4822, 0.75, 0.4822, 0.7728, 0.4811])
me_x.use_remesh_fix_poles = True
me_x.use_remesh_preserve_attributes = False
me_x.use_mirror_vertex_groups = False
me_x.update()
me_006 = bpy.data.meshes.new('圓柱體.006')
me_006.from_pydata([(0.0, 40.99, 23.0), (0.0, 40.8, 21.05), (55.0, 40.8, 21.05), (55.0, 40.99, 23.0), (0.0, 40.23, 19.18), (55.0, 40.23, 19.18), (0.0, 39.31, 17.45), (55.0, 39.31, 17.45), (0.0, 38.07, 15.93), (55.0, 38.07, 15.93), (0.0, 36.55, 14.69), (55.0, 36.55, 14.69), (0.0, 34.82, 13.77), (55.0, 34.82, 13.77), (0.0, 32.95, 13.2), (55.0, 32.95, 13.2), (0.0, 31.0, 13.01), (55.0, 31.0, 13.01), (0.0, 29.05, 13.2), (55.0, 29.05, 13.2), (0.0, 27.18, 13.77), (55.0, 27.18, 13.77), (0.0, 25.45, 14.69), (55.0, 25.45, 14.69), (0.0, 23.93, 15.93), (55.0, 23.93, 15.93), (0.0, 22.69, 17.45), (55.0, 22.69, 17.45), (0.0, 21.77, 19.18), (55.0, 21.77, 19.18), (0.0, 21.2, 21.05), (55.0, 21.2, 21.05), (0.0, 21.01, 23.0), (55.0, 21.01, 23.0), (0.0, 21.2, 24.95), (55.0, 21.2, 24.95), (0.0, 21.77, 26.82), (55.0, 21.77, 26.82), (0.0, 22.69, 28.55), (55.0, 22.69, 28.55), (0.0, 23.93, 30.07), (55.0, 23.93, 30.07), (0.0, 25.45, 31.31), (55.0, 25.45, 31.31), (0.0, 27.18, 32.23), (55.0, 27.18, 32.23), (0.0, 29.05, 32.8), (55.0, 29.05, 32.8), (0.0, 31.0, 32.99), (55.0, 31.0, 32.99), (0.0, 32.95, 32.8), (55.0, 32.95, 32.8), (0.0, 34.82, 32.23), (55.0, 34.82, 32.23), (0.0, 36.55, 31.31), (55.0, 36.55, 31.31), (0.0, 38.07, 30.07), (55.0, 38.07, 30.07), (0.0, 39.31, 28.55), (55.0, 39.31, 28.55), (0.0, 40.23, 26.82), (55.0, 40.23, 26.82), (0.0, 40.8, 24.95), (55.0, 40.8, 24.95), (0.0, 42.6, 23.0), (0.0, 42.38, 20.74), (55.0, 42.38, 20.74), (55.0, 42.6, 23.0), (0.0, 41.72, 18.56), (55.0, 41.72, 18.56), (0.0, 40.65, 16.56), (55.0, 40.65, 16.56), (0.0, 39.2, 14.8), (55.0, 39.2, 14.8), (0.0, 37.44, 13.35), (55.0, 37.44, 13.35), (0.0, 35.44, 12.28), (55.0, 35.44, 12.28), (0.0, 33.26, 11.62), (55.0, 33.26, 11.62), (0.0, 31.0, 11.4), (55.0, 31.0, 11.4), (0.0, 28.74, 11.62), (55.0, 28.74, 11.62), (0.0, 26.56, 12.28), (55.0, 26.56, 12.28), (0.0, 24.56, 13.35), (55.0, 24.56, 13.35), (0.0, 22.8, 14.8), (55.0, 22.8, 14.8), (0.0, 21.35, 16.56), (55.0, 21.35, 16.56), (0.0, 20.28, 18.56), (55.0, 20.28, 18.56), (0.0, 19.62, 20.74), (55.0, 19.62, 20.74), (0.0, 19.4, 23.0), (55.0, 19.4, 23.0), (0.0, 19.62, 25.26), (55.0, 19.62, 25.26), (0.0, 20.28, 27.44), (55.0, 20.28, 27.44), (0.0, 21.35, 29.44), (55.0, 21.35, 29.44), (0.0, 22.8, 31.2), (55.0, 22.8, 31.2), (0.0, 24.56, 32.65), (55.0, 24.56, 32.65), (0.0, 26.56, 33.72), (55.0, 26.56, 33.72), (0.0, 28.74, 34.38), (55.0, 28.74, 34.38), (0.0, 31.0, 34.6), (55.0, 31.0, 34.6), (0.0, 33.26, 34.38), (55.0, 33.26, 34.38), (0.0, 35.44, 33.72), (55.0, 35.44, 33.72), (0.0, 37.44, 32.65), (55.0, 37.44, 32.65), (0.0, 39.2, 31.2), (55.0, 39.2, 31.2), (0.0, 40.65, 29.44), (55.0, 40.65, 29.44), (0.0, 41.72, 27.44), (55.0, 41.72, 27.44), (0.0, 42.38, 25.26), (55.0, 42.38, 25.26)], [], [(64, 67, 66, 65), (65, 66, 69, 68), (68, 69, 71, 70), (70, 71, 73, 72), (72, 73, 75, 74), (74, 75, 77, 76), (76, 77, 79, 78), (78, 79, 81, 80), (80, 81, 83, 82), (82, 83, 85, 84), (84, 85, 87, 86), (86, 87, 89, 88), (88, 89, 91, 90), (90, 91, 93, 92), (92, 93, 95, 94), (94, 95, 97, 96), (96, 97, 99, 98), (98, 99, 101, 100), (100, 101, 103, 102), (102, 103, 105, 104), (104, 105, 107, 106), (106, 107, 109, 108), (108, 109, 111, 110), (110, 111, 113, 112), (112, 113, 115, 114), (114, 115, 117, 116), (116, 117, 119, 118), (118, 119, 121, 120), (120, 121, 123, 122), (122, 123, 125, 124), (63, 61, 60, 62), (124, 125, 127, 126), (126, 127, 67, 64), (3, 63, 62, 0), (1, 0, 64, 65), (3, 2, 66, 67), (4, 1, 65, 68), (2, 5, 69, 66), (6, 4, 68, 70), (5, 7, 71, 69), (8, 6, 70, 72), (7, 9, 73, 71), (10, 8, 72, 74), (9, 11, 75, 73), (12, 10, 74, 76), (11, 13, 77, 75), (14, 12, 76, 78), (13, 15, 79, 77), (16, 14, 78, 80), (15, 17, 81, 79), (18, 16, 80, 82), (17, 19, 83, 81), (20, 18, 82, 84), (19, 21, 85, 83), (22, 20, 84, 86), (21, 23, 87, 85), (24, 22, 86, 88), (23, 25, 89, 87), (26, 24, 88, 90), (25, 27, 91, 89), (28, 26, 90, 92), (27, 29, 93, 91), (30, 28, 92, 94), (29, 31, 95, 93), (32, 30, 94, 96), (31, 33, 97, 95), (34, 32, 96, 98), (33, 35, 99, 97), (36, 34, 98, 100), (35, 37, 101, 99), (38, 36, 100, 102), (37, 39, 103, 101), (40, 38, 102, 104), (39, 41, 105, 103), (42, 40, 104, 106), (41, 43, 107, 105), (44, 42, 106, 108), (43, 45, 109, 107), (46, 44, 108, 110), (45, 47, 111, 109), (48, 46, 110, 112), (47, 49, 113, 111), (50, 48, 112, 114), (49, 51, 115, 113), (52, 50, 114, 116), (51, 53, 117, 115), (54, 52, 116, 118), (53, 55, 119, 117), (56, 54, 118, 120), (55, 57, 121, 119), (58, 56, 120, 122), (57, 59, 123, 121), (60, 58, 122, 124), (59, 61, 125, 123), (62, 60, 124, 126), (61, 63, 127, 125), (0, 62, 126, 64), (63, 3, 67, 127), (61, 59, 58, 60), (59, 57, 56, 58), (57, 55, 54, 56), (55, 53, 52, 54), (53, 51, 50, 52), (51, 49, 48, 50), (49, 47, 46, 48), (47, 45, 44, 46), (45, 43, 42, 44), (43, 41, 40, 42), (41, 39, 38, 40), (39, 37, 36, 38), (37, 35, 34, 36), (35, 33, 32, 34), (33, 31, 30, 32), (31, 29, 28, 30), (29, 27, 26, 28), (27, 25, 24, 26), (25, 23, 22, 24), (23, 21, 20, 22), (21, 19, 18, 20), (19, 17, 16, 18), (17, 15, 14, 16), (15, 13, 12, 14), (13, 11, 10, 12), (11, 9, 8, 10), (9, 7, 6, 8), (7, 5, 4, 6), (5, 2, 1, 4), (2, 3, 0, 1)])
_uv = me_006.uv_layers.new(name='UVMap')
_uv.uv.foreach_set('vector', [1.0, 0.5, 1.0, 1.0, 0.9688, 1.0, 0.9688, 0.5, 0.9688, 0.5, 0.9688, 1.0, 0.9375, 1.0, 0.9375, 0.5, 0.9375, 0.5, 0.9375, 1.0, 0.9062, 1.0, 0.9062, 0.5, 0.9062, 0.5, 0.9062, 1.0, 0.875, 1.0, 0.875, 0.5, 0.875, 0.5, 0.875, 1.0, 0.8438, 1.0, 0.8438, 0.5, 0.8438, 0.5, 0.8438, 1.0, 0.8125, 1.0, 0.8125, 0.5, 0.8125, 0.5, 0.8125, 1.0, 0.7812, 1.0, 0.7812, 0.5, 0.7812, 0.5, 0.7812, 1.0, 0.75, 1.0, 0.75, 0.5, 0.75, 0.5, 0.75, 1.0, 0.7188, 1.0, 0.7188, 0.5, 0.7188, 0.5, 0.7188, 1.0, 0.6875, 1.0, 0.6875, 0.5, 0.6875, 0.5, 0.6875, 1.0, 0.6562, 1.0, 0.6562, 0.5, 0.6562, 0.5, 0.6562, 1.0, 0.625, 1.0, 0.625, 0.5, 0.625, 0.5, 0.625, 1.0, 0.5938, 1.0, 0.5938, 0.5, 0.5938, 0.5, 0.5938, 1.0, 0.5625, 1.0, 0.5625, 0.5, 0.5625, 0.5, 0.5625, 1.0, 0.5312, 1.0, 0.5312, 0.5, 0.5312, 0.5, 0.5312, 1.0, 0.5, 1.0, 0.5, 0.5, 0.5, 0.5, 0.5, 1.0, 0.4688, 1.0, 0.4688, 0.5, 0.4688, 0.5, 0.4688, 1.0, 0.4375, 1.0, 0.4375, 0.5, 0.4375, 0.5, 0.4375, 1.0, 0.4062, 1.0, 0.4062, 0.5, 0.4062, 0.5, 0.4062, 1.0, 0.375, 1.0, 0.375, 0.5, 0.375, 0.5, 0.375, 1.0, 0.3438, 1.0, 0.3438, 0.5, 0.3438, 0.5, 0.3438, 1.0, 0.3125, 1.0, 0.3125, 0.5, 0.3125, 0.5, 0.3125, 1.0, 0.2812, 1.0, 0.2812, 0.5, 0.2812, 0.5, 0.2812, 1.0, 0.25, 1.0, 0.25, 0.5, 0.25, 0.5, 0.25, 1.0, 0.2188, 1.0, 0.2188, 0.5, 0.2188, 0.5, 0.2188, 1.0, 0.1875, 1.0, 0.1875, 0.5, 0.1875, 0.5, 0.1875, 1.0, 0.1562, 1.0, 0.1562, 0.5, 0.1562, 0.5, 0.1562, 1.0, 0.125, 1.0, 0.125, 0.5, 0.125, 0.5, 0.125, 1.0, 0.09375, 1.0, 0.09375, 0.5, 0.09375, 0.5, 0.09375, 1.0, 0.0625, 1.0, 0.0625, 0.5, 0.1488, 1.0, 0.1392, 1.0, 0.1392, 0.5, 0.1488, 0.5, 0.0625, 0.5, 0.0625, 1.0, 0.03125, 1.0, 0.03125, 0.5, 0.03125, 0.5, 0.03125, 1.0, 0.0, 1.0, 0.0, 0.5, 0.2896, 1.0, 0.1488, 1.0, 0.1488, 0.5, 0.2896, 0.5, 0.6791, 0.5, 0.2896, 0.5, 0.0, 0.5, 0.9688, 0.5, 0.2896, 1.0, 0.6791, 1.0, 0.9688, 1.0, 0.0, 1.0, 0.82, 0.5, 0.6791, 0.5, 0.9688, 0.5, 0.9375, 0.5, 0.6791, 1.0, 0.82, 1.0, 0.9375, 1.0, 0.9688, 1.0, 0.8295, 0.5, 0.82, 0.5, 0.9375, 0.5, 0.9062, 0.5, 0.82, 1.0, 0.8295, 1.0, 0.9062, 1.0, 0.9375, 1.0, 0.816, 0.5, 0.8295, 0.5, 0.9062, 0.5, 0.875, 0.5, 0.8295, 1.0, 0.816, 1.0, 0.875, 1.0, 0.9062, 1.0, 0.7955, 0.5, 0.816, 0.5, 0.875, 0.5, 0.8438, 0.5, 0.816, 1.0, 0.7955, 1.0, 0.8438, 1.0, 0.875, 1.0, 0.772, 0.5, 0.7955, 0.5, 0.8438, 0.5, 0.8125, 0.5, 0.7955, 1.0, 0.772, 1.0, 0.8125, 1.0, 0.8438, 1.0, 0.7468, 0.5, 0.772, 0.5, 0.8125, 0.5, 0.7812, 0.5, 0.772, 1.0, 0.7468, 1.0, 0.7812, 1.0, 0.8125, 1.0, 0.7207, 0.5, 0.7468, 0.5, 0.7812, 0.5, 0.75, 0.5, 0.7468, 1.0, 0.7207, 1.0, 0.75, 1.0, 0.7812, 1.0, 0.6939, 0.5, 0.7207, 0.5, 0.75, 0.5, 0.7188, 0.5, 0.7207, 1.0, 0.6939, 1.0, 0.7188, 1.0, 0.75, 1.0, 0.6666, 0.5, 0.6939, 0.5, 0.7188, 0.5, 0.6875, 0.5, 0.6939, 1.0, 0.6666, 1.0, 0.6875, 1.0, 0.7188, 1.0, 0.639, 0.5, 0.6666, 0.5, 0.6875, 0.5, 0.6562, 0.5, 0.6666, 1.0, 0.639, 1.0, 0.6562, 1.0, 0.6875, 1.0, 0.6112, 0.5, 0.639, 0.5, 0.6562, 0.5, 0.625, 0.5, 0.639, 1.0, 0.6112, 1.0, 0.625, 1.0, 0.6562, 1.0, 0.5832, 0.5, 0.6112, 0.5, 0.625, 0.5, 0.5938, 0.5, 0.6112, 1.0, 0.5832, 1.0, 0.5938, 1.0, 0.625, 1.0, 0.555, 0.5, 0.5832, 0.5, 0.5938, 0.5, 0.5625, 0.5, 0.5832, 1.0, 0.555, 1.0, 0.5625, 1.0, 0.5938, 1.0, 0.5268, 0.5, 0.555, 0.5, 0.5625, 0.5, 0.5312, 0.5, 0.555, 1.0, 0.5268, 1.0, 0.5312, 1.0, 0.5625, 1.0, 0.4985, 0.5, 0.5268, 0.5, 0.5312, 0.5, 0.5, 0.5, 0.5268, 1.0, 0.4985, 1.0, 0.5, 1.0, 0.5312, 1.0, 0.4702, 0.5, 0.4985, 0.5, 0.5, 0.5, 0.4688, 0.5, 0.4985, 1.0, 0.4702, 1.0, 0.4688, 1.0, 0.5, 1.0, 0.4419, 0.5, 0.4702, 0.5, 0.4688, 0.5, 0.4375, 0.5, 0.4702, 1.0, 0.4419, 1.0, 0.4375, 1.0, 0.4688, 1.0, 0.4137, 0.5, 0.4419, 0.5, 0.4375, 0.5, 0.4062, 0.5, 0.4419, 1.0, 0.4137, 1.0, 0.4062, 1.0, 0.4375, 1.0, 0.3856, 0.5, 0.4137, 0.5, 0.4062, 0.5, 0.375, 0.5, 0.4137, 1.0, 0.3856, 1.0, 0.375, 1.0, 0.4062, 1.0, 0.3575, 0.5, 0.3856, 0.5, 0.375, 0.5, 0.3438, 0.5, 0.3856, 1.0, 0.3575, 1.0, 0.3438, 1.0, 0.375, 1.0, 0.3297, 0.5, 0.3575, 0.5, 0.3438, 0.5, 0.3125, 0.5, 0.3575, 1.0, 0.3297, 1.0, 0.3125, 1.0, 0.3438, 1.0, 0.3021, 0.5, 0.3297, 0.5, 0.3125, 0.5, 0.2812, 0.5, 0.3297, 1.0, 0.3021, 1.0, 0.2812, 1.0, 0.3125, 1.0, 0.2749, 0.5, 0.3021, 0.5, 0.2812, 0.5, 0.25, 0.5, 0.3021, 1.0, 0.2749, 1.0, 0.25, 1.0, 0.2812, 1.0, 0.2481, 0.5, 0.2749, 0.5, 0.25, 0.5, 0.2188, 0.5, 0.2749, 1.0, 0.2481, 1.0, 0.2188, 1.0, 0.25, 1.0, 0.2219, 0.5, 0.2481, 0.5, 0.2188, 0.5, 0.1875, 0.5, 0.2481, 1.0, 0.2219, 1.0, 0.1875, 1.0, 0.2188, 1.0, 0.1968, 0.5, 0.2219, 0.5, 0.1875, 0.5, 0.1562, 0.5, 0.2219, 1.0, 0.1968, 1.0, 0.1562, 1.0, 0.1875, 1.0, 0.1733, 0.5, 0.1968, 0.5, 0.1562, 0.5, 0.125, 0.5, 0.1968, 1.0, 0.1733, 1.0, 0.125, 1.0, 0.1562, 1.0, 0.1528, 0.5, 0.1733, 0.5, 0.125, 0.5, 0.09375, 0.5, 0.1733, 1.0, 0.1528, 1.0, 0.09375, 1.0, 0.125, 1.0, 0.1392, 0.5, 0.1528, 0.5, 0.09375, 0.5, 0.0625, 0.5, 0.1528, 1.0, 0.1392, 1.0, 0.0625, 1.0, 0.09375, 1.0, 0.1488, 0.5, 0.1392, 0.5, 0.0625, 0.5, 0.03125, 0.5, 0.1392, 1.0, 0.1488, 1.0, 0.03125, 1.0, 0.0625, 1.0, 0.2896, 0.5, 0.1488, 0.5, 0.03125, 0.5, 0.0, 0.5, 0.1488, 1.0, 0.2896, 1.0, 0.0, 1.0, 0.03125, 1.0, 0.1392, 1.0, 0.1528, 1.0, 0.1528, 0.5, 0.1392, 0.5, 0.1528, 1.0, 0.1733, 1.0, 0.1733, 0.5, 0.1528, 0.5, 0.1733, 1.0, 0.1968, 1.0, 0.1968, 0.5, 0.1733, 0.5, 0.1968, 1.0, 0.2219, 1.0, 0.2219, 0.5, 0.1968, 0.5, 0.2219, 1.0, 0.2481, 1.0, 0.2481, 0.5, 0.2219, 0.5, 0.2481, 1.0, 0.2749, 1.0, 0.2749, 0.5, 0.2481, 0.5, 0.2749, 1.0, 0.3021, 1.0, 0.3021, 0.5, 0.2749, 0.5, 0.3021, 1.0, 0.3297, 1.0, 0.3297, 0.5, 0.3021, 0.5, 0.3297, 1.0, 0.3575, 1.0, 0.3575, 0.5, 0.3297, 0.5, 0.3575, 1.0, 0.3856, 1.0, 0.3856, 0.5, 0.3575, 0.5, 0.3856, 1.0, 0.4137, 1.0, 0.4137, 0.5, 0.3856, 0.5, 0.4137, 1.0, 0.4419, 1.0, 0.4419, 0.5, 0.4137, 0.5, 0.4419, 1.0, 0.4702, 1.0, 0.4702, 0.5, 0.4419, 0.5, 0.4702, 1.0, 0.4985, 1.0, 0.4985, 0.5, 0.4702, 0.5, 0.4985, 1.0, 0.5268, 1.0, 0.5268, 0.5, 0.4985, 0.5, 0.5268, 1.0, 0.555, 1.0, 0.555, 0.5, 0.5268, 0.5, 0.555, 1.0, 0.5832, 1.0, 0.5832, 0.5, 0.555, 0.5, 0.5832, 1.0, 0.6112, 1.0, 0.6112, 0.5, 0.5832, 0.5, 0.6112, 1.0, 0.639, 1.0, 0.639, 0.5, 0.6112, 0.5, 0.639, 1.0, 0.6666, 1.0, 0.6666, 0.5, 0.639, 0.5, 0.6666, 1.0, 0.6939, 1.0, 0.6939, 0.5, 0.6666, 0.5, 0.6939, 1.0, 0.7207, 1.0, 0.7207, 0.5, 0.6939, 0.5, 0.7207, 1.0, 0.7468, 1.0, 0.7468, 0.5, 0.7207, 0.5, 0.7468, 1.0, 0.772, 1.0, 0.772, 0.5, 0.7468, 0.5, 0.772, 1.0, 0.7955, 1.0, 0.7955, 0.5, 0.772, 0.5, 0.7955, 1.0, 0.816, 1.0, 0.816, 0.5, 0.7955, 0.5, 0.816, 1.0, 0.8295, 1.0, 0.8295, 0.5, 0.816, 0.5, 0.8295, 1.0, 0.82, 1.0, 0.82, 0.5, 0.8295, 0.5, 0.82, 1.0, 0.6791, 1.0, 0.6791, 0.5, 0.82, 0.5, 0.6791, 1.0, 0.2896, 1.0, 0.2896, 0.5, 0.6791, 0.5])
me_006.use_remesh_fix_poles = True
me_006.use_remesh_preserve_attributes = False
me_006.use_mirror_vertex_groups = False
me_006.update()
me_x_1 = bpy.data.meshes.new('立方體')
me_x_1.from_pydata([(15.0, 25.75, 12.95), (15.0, 25.75, 32.95), (15.0, 26.63, 12.95), (15.0, 26.63, 32.95), (55.0, 25.75, 12.95), (55.0, 25.75, 32.95), (55.0, 26.63, 12.95), (55.0, 26.63, 32.95), (15.0, 35.37, 12.95), (15.0, 35.37, 32.95), (15.0, 36.25, 12.95), (15.0, 36.25, 32.95), (55.0, 35.37, 12.95), (55.0, 35.37, 32.95), (55.0, 36.25, 12.95), (55.0, 36.25, 32.95), (15.0, 30.56, 12.95), (15.0, 30.56, 32.95), (15.0, 31.44, 12.95), (15.0, 31.44, 32.95), (55.0, 30.56, 12.95), (55.0, 30.56, 32.95), (55.0, 31.44, 12.95), (55.0, 31.44, 32.95)], [], [(0, 1, 3, 2), (2, 3, 7, 6), (6, 7, 5, 4), (4, 5, 1, 0), (2, 6, 4, 0), (7, 3, 1, 5), (8, 9, 11, 10), (10, 11, 15, 14), (14, 15, 13, 12), (12, 13, 9, 8), (10, 14, 12, 8), (15, 11, 9, 13), (16, 17, 19, 18), (18, 19, 23, 22), (22, 23, 21, 20), (20, 21, 17, 16), (18, 22, 20, 16), (23, 19, 17, 21)])
_uv = me_x_1.uv_layers.new(name='UVMap')
_uv.uv.foreach_set('vector', [0.375, 0.0, 0.625, 0.0, 0.625, 0.25, 0.375, 0.25, 0.375, 0.25, 0.625, 0.25, 0.625, 0.5, 0.375, 0.5, 0.375, 0.5, 0.625, 0.5, 0.625, 0.75, 0.375, 0.75, 0.375, 0.75, 0.625, 0.75, 0.625, 1.0, 0.375, 1.0, 0.125, 0.5, 0.375, 0.5, 0.375, 0.75, 0.125, 0.75, 0.625, 0.5, 0.875, 0.5, 0.875, 0.75, 0.625, 0.75, 0.375, 0.0, 0.625, 0.0, 0.625, 0.25, 0.375, 0.25, 0.375, 0.25, 0.625, 0.25, 0.625, 0.5, 0.375, 0.5, 0.375, 0.5, 0.625, 0.5, 0.625, 0.75, 0.375, 0.75, 0.375, 0.75, 0.625, 0.75, 0.625, 1.0, 0.375, 1.0, 0.125, 0.5, 0.375, 0.5, 0.375, 0.75, 0.125, 0.75, 0.625, 0.5, 0.875, 0.5, 0.875, 0.75, 0.625, 0.75, 0.375, 0.0, 0.625, 0.0, 0.625, 0.25, 0.375, 0.25, 0.375, 0.25, 0.625, 0.25, 0.625, 0.5, 0.375, 0.5, 0.375, 0.5, 0.625, 0.5, 0.625, 0.75, 0.375, 0.75, 0.375, 0.75, 0.625, 0.75, 0.625, 1.0, 0.375, 1.0, 0.125, 0.5, 0.375, 0.5, 0.375, 0.75, 0.125, 0.75, 0.625, 0.5, 0.875, 0.5, 0.875, 0.75, 0.625, 0.75])
me_x_1.use_remesh_fix_poles = True
me_x_1.use_remesh_preserve_attributes = False
me_x_1.use_mirror_vertex_groups = False
me_x_1.update()
me_007 = bpy.data.meshes.new('圓柱體.007')
me_007.from_pydata([(5.28, 42.43, 32.0), (5.28, 42.43, 35.0), (-5.28, 42.43, 32.0), (-5.28, 42.43, 35.0), (-5.28, 47.0, 32.0), (-5.28, 47.0, 35.0), (-2.64, 51.57, 32.0), (-2.64, 51.57, 35.0), (2.64, 51.57, 32.0), (2.64, 51.57, 35.0), (5.28, 47.0, 32.0), (5.28, 47.0, 35.0)], [], [(0, 1, 3, 2), (2, 3, 5, 4), (4, 5, 7, 6), (6, 7, 9, 8), (3, 1, 11, 9, 7, 5), (8, 9, 11, 10), (10, 11, 1, 0), (0, 2, 4, 6, 8, 10)])
_uv = me_007.uv_layers.new(name='UVMap')
_uv.uv.foreach_set('vector', [1.0, 0.5, 1.0, 1.0, 0.8333, 1.0, 0.8333, 0.5, 0.8333, 0.5, 0.8333, 1.0, 0.6667, 1.0, 0.6667, 0.5, 0.6667, 0.5, 0.6667, 1.0, 0.5, 1.0, 0.5, 0.5, 0.5, 0.5, 0.5, 1.0, 0.3333, 1.0, 0.3333, 0.5, 0.4578, 0.37, 0.25, 0.49, 0.04215, 0.37, 0.04215, 0.13, 0.25, 0.01, 0.4578, 0.13, 0.3333, 0.5, 0.3333, 1.0, 0.1667, 1.0, 0.1667, 0.5, 0.1667, 0.5, 0.1667, 1.0, -8.941e-08, 1.0, -8.941e-08, 0.5, 0.75, 0.49, 0.9578, 0.37, 0.9578, 0.13, 0.75, 0.01, 0.5422, 0.13, 0.5422, 0.37])
me_007.use_remesh_fix_poles = True
me_007.use_remesh_preserve_attributes = False
me_007.use_mirror_vertex_groups = False
me_007.update()
me_002 = bpy.data.meshes.new('圓柱體.002')
me_002.from_pydata([(0.0, 41.0, 23.0), (0.0, 40.81, 21.05), (70.0, 40.81, 21.05), (70.0, 41.0, 23.0), (0.0, 40.24, 19.17), (70.0, 40.24, 19.17), (0.0, 39.31, 17.44), (70.0, 39.31, 17.44), (0.0, 38.07, 15.93), (70.0, 38.07, 15.93), (0.0, 36.56, 14.69), (70.0, 36.56, 14.69), (0.0, 34.83, 13.76), (70.0, 34.83, 13.76), (0.0, 32.95, 13.19), (70.0, 32.95, 13.19), (0.0, 31.0, 13.0), (70.0, 31.0, 13.0), (0.0, 29.05, 13.19), (70.0, 29.05, 13.19), (0.0, 27.17, 13.76), (70.0, 27.17, 13.76), (0.0, 25.44, 14.69), (70.0, 25.44, 14.69), (0.0, 23.93, 15.93), (70.0, 23.93, 15.93), (0.0, 22.69, 17.44), (70.0, 22.69, 17.44), (0.0, 21.76, 19.17), (70.0, 21.76, 19.17), (0.0, 21.19, 21.05), (70.0, 21.19, 21.05), (0.0, 21.0, 23.0), (70.0, 21.0, 23.0), (0.0, 21.19, 24.95), (70.0, 21.19, 24.95), (0.0, 21.76, 26.83), (70.0, 21.76, 26.83), (0.0, 22.69, 28.56), (70.0, 22.69, 28.56), (0.0, 23.93, 30.07), (70.0, 23.93, 30.07), (0.0, 25.44, 31.31), (70.0, 25.44, 31.31), (0.0, 27.17, 32.24), (70.0, 27.17, 32.24), (0.0, 29.05, 32.81), (70.0, 29.05, 32.81), (0.0, 31.0, 33.0), (70.0, 31.0, 33.0), (0.0, 32.95, 32.81), (70.0, 32.95, 32.81), (0.0, 34.83, 32.24), (70.0, 34.83, 32.24), (0.0, 36.56, 31.31), (70.0, 36.56, 31.31), (0.0, 38.07, 30.07), (70.0, 38.07, 30.07), (0.0, 39.31, 28.56), (70.0, 39.31, 28.56), (0.0, 40.24, 26.83), (70.0, 40.24, 26.83), (0.0, 40.81, 24.95), (70.0, 40.81, 24.95)], [], [(0, 3, 2, 1), (1, 2, 5, 4), (4, 5, 7, 6), (6, 7, 9, 8), (8, 9, 11, 10), (10, 11, 13, 12), (12, 13, 15, 14), (14, 15, 17, 16), (16, 17, 19, 18), (18, 19, 21, 20), (20, 21, 23, 22), (22, 23, 25, 24), (24, 25, 27, 26), (26, 27, 29, 28), (28, 29, 31, 30), (30, 31, 33, 32), (32, 33, 35, 34), (34, 35, 37, 36), (36, 37, 39, 38), (38, 39, 41, 40), (40, 41, 43, 42), (42, 43, 45, 44), (44, 45, 47, 46), (46, 47, 49, 48), (48, 49, 51, 50), (50, 51, 53, 52), (52, 53, 55, 54), (54, 55, 57, 56), (56, 57, 59, 58), (58, 59, 61, 60), (2, 3, 63, 61, 59, 57, 55, 53, 51, 49, 47, 45, 43, 41, 39, 37, 35, 33, 31, 29, 27, 25, 23, 21, 19, 17, 15, 13, 11, 9, 7, 5), (60, 61, 63, 62), (62, 63, 3, 0), (0, 1, 4, 6, 8, 10, 12, 14, 16, 18, 20, 22, 24, 26, 28, 30, 32, 34, 36, 38, 40, 42, 44, 46, 48, 50, 52, 54, 56, 58, 60, 62)])
_uv = me_002.uv_layers.new(name='UVMap')
_uv.uv.foreach_set('vector', [1.0, 0.5, 1.0, 1.0, 0.9688, 1.0, 0.9688, 0.5, 0.9688, 0.5, 0.9688, 1.0, 0.9375, 1.0, 0.9375, 0.5, 0.9375, 0.5, 0.9375, 1.0, 0.9062, 1.0, 0.9062, 0.5, 0.9062, 0.5, 0.9062, 1.0, 0.875, 1.0, 0.875, 0.5, 0.875, 0.5, 0.875, 1.0, 0.8438, 1.0, 0.8438, 0.5, 0.8438, 0.5, 0.8438, 1.0, 0.8125, 1.0, 0.8125, 0.5, 0.8125, 0.5, 0.8125, 1.0, 0.7812, 1.0, 0.7812, 0.5, 0.7812, 0.5, 0.7812, 1.0, 0.75, 1.0, 0.75, 0.5, 0.75, 0.5, 0.75, 1.0, 0.7188, 1.0, 0.7188, 0.5, 0.7188, 0.5, 0.7188, 1.0, 0.6875, 1.0, 0.6875, 0.5, 0.6875, 0.5, 0.6875, 1.0, 0.6562, 1.0, 0.6562, 0.5, 0.6562, 0.5, 0.6562, 1.0, 0.625, 1.0, 0.625, 0.5, 0.625, 0.5, 0.625, 1.0, 0.5938, 1.0, 0.5938, 0.5, 0.5938, 0.5, 0.5938, 1.0, 0.5625, 1.0, 0.5625, 0.5, 0.5625, 0.5, 0.5625, 1.0, 0.5312, 1.0, 0.5312, 0.5, 0.5312, 0.5, 0.5312, 1.0, 0.5, 1.0, 0.5, 0.5, 0.5, 0.5, 0.5, 1.0, 0.4688, 1.0, 0.4688, 0.5, 0.4688, 0.5, 0.4688, 1.0, 0.4375, 1.0, 0.4375, 0.5, 0.4375, 0.5, 0.4375, 1.0, 0.4062, 1.0, 0.4062, 0.5, 0.4062, 0.5, 0.4062, 1.0, 0.375, 1.0, 0.375, 0.5, 0.375, 0.5, 0.375, 1.0, 0.3438, 1.0, 0.3438, 0.5, 0.3438, 0.5, 0.3438, 1.0, 0.3125, 1.0, 0.3125, 0.5, 0.3125, 0.5, 0.3125, 1.0, 0.2812, 1.0, 0.2812, 0.5, 0.2812, 0.5, 0.2812, 1.0, 0.25, 1.0, 0.25, 0.5, 0.25, 0.5, 0.25, 1.0, 0.2188, 1.0, 0.2188, 0.5, 0.2188, 0.5, 0.2188, 1.0, 0.1875, 1.0, 0.1875, 0.5, 0.1875, 0.5, 0.1875, 1.0, 0.1562, 1.0, 0.1562, 0.5, 0.1562, 0.5, 0.1562, 1.0, 0.125, 1.0, 0.125, 0.5, 0.125, 0.5, 0.125, 1.0, 0.09375, 1.0, 0.09375, 0.5, 0.09375, 0.5, 0.09375, 1.0, 0.0625, 1.0, 0.0625, 0.5, 0.9688, 1.0, 0.0, 1.0, 0.03125, 1.0, 0.0625, 1.0, 0.09375, 1.0, 0.125, 1.0, 0.1562, 1.0, 0.1875, 1.0, 0.2188, 1.0, 0.25, 1.0, 0.2812, 1.0, 0.3125, 1.0, 0.3438, 1.0, 0.375, 1.0, 0.4062, 1.0, 0.4375, 1.0, 0.4688, 1.0, 0.5, 1.0, 0.5312, 1.0, 0.5625, 1.0, 0.5938, 1.0, 0.625, 1.0, 0.6562, 1.0, 0.6875, 1.0, 0.7188, 1.0, 0.75, 1.0, 0.7812, 1.0, 0.8125, 1.0, 0.8438, 1.0, 0.875, 1.0, 0.9062, 1.0, 0.9375, 1.0, 0.0625, 0.5, 0.0625, 1.0, 0.03125, 1.0, 0.03125, 0.5, 0.03125, 0.5, 0.03125, 1.0, 0.0, 1.0, 0.0, 0.5, 0.0, 0.5, 0.9688, 0.5, 0.9375, 0.5, 0.9062, 0.5, 0.875, 0.5, 0.8438, 0.5, 0.8125, 0.5, 0.7812, 0.5, 0.75, 0.5, 0.7188, 0.5, 0.6875, 0.5, 0.6562, 0.5, 0.625, 0.5, 0.5938, 0.5, 0.5625, 0.5, 0.5312, 0.5, 0.5, 0.5, 0.4688, 0.5, 0.4375, 0.5, 0.4062, 0.5, 0.375, 0.5, 0.3438, 0.5, 0.3125, 0.5, 0.2812, 0.5, 0.25, 0.5, 0.2188, 0.5, 0.1875, 0.5, 0.1562, 0.5, 0.125, 0.5, 0.09375, 0.5, 0.0625, 0.5, 0.03125, 0.5])
me_002.use_remesh_fix_poles = True
me_002.use_remesh_preserve_attributes = False
me_002.use_mirror_vertex_groups = False
me_002.update()
me_005 = bpy.data.meshes.new('圓柱體.005')
me_005.from_pydata([(0.0, 43.0, 0.0), (4.215, 42.79, 0.0), (4.215, 42.79, 40.0), (0.0, 43.0, 40.0), (8.389, 42.17, 0.0), (8.389, 42.17, 40.0), (12.48, 41.15, 0.0), (12.48, 41.15, 40.0), (16.46, 39.73, 0.0), (16.46, 39.73, 40.0), (20.27, 37.92, 0.0), (20.27, 37.92, 40.0), (23.89, 35.75, 0.0), (23.89, 35.75, 40.0), (27.28, 33.24, 0.0), (27.28, 33.24, 40.0), (30.41, 30.41, 0.0), (30.41, 30.41, 40.0), (33.24, 27.28, 0.0), (33.24, 27.28, 40.0), (35.75, 23.89, 0.0), (35.75, 23.89, 40.0), (37.92, 20.27, 0.0), (37.92, 20.27, 40.0), (39.73, 16.46, 0.0), (39.73, 16.46, 40.0), (41.15, 12.48, 0.0), (41.15, 12.48, 40.0), (42.17, 8.389, 0.0), (42.17, 8.389, 40.0), (42.79, 4.215, 0.0), (42.79, 4.215, 40.0), (43.0, -7.006e-06, 0.0), (43.0, -7.006e-06, 40.0), (42.79, -4.215, 0.0), (42.79, -4.215, 40.0), (42.17, -8.389, 0.0), (42.17, -8.389, 40.0), (41.15, -12.48, 0.0), (41.15, -12.48, 40.0), (39.73, -16.46, 0.0), (39.73, -16.46, 40.0), (37.92, -20.27, 0.0), (37.92, -20.27, 40.0), (35.75, -23.89, 0.0), (35.75, -23.89, 40.0), (33.24, -27.28, 0.0), (33.24, -27.28, 40.0), (30.41, -30.41, 0.0), (30.41, -30.41, 40.0), (27.28, -33.24, 0.0), (27.28, -33.24, 40.0), (23.89, -35.75, 0.0), (23.89, -35.75, 40.0), (20.27, -37.92, 0.0), (20.27, -37.92, 40.0), (16.46, -39.73, 0.0), (16.46, -39.73, 40.0), (12.48, -41.15, 0.0), (12.48, -41.15, 40.0), (8.389, -42.17, 0.0), (8.389, -42.17, 40.0), (4.215, -42.79, 0.0), (4.215, -42.79, 40.0), (-3.452e-05, -43.0, 0.0), (-3.452e-05, -43.0, 40.0), (-4.215, -42.79, 0.0), (-4.215, -42.79, 40.0), (-8.389, -42.17, 0.0), (-8.389, -42.17, 40.0), (-12.48, -41.15, 0.0), (-12.48, -41.15, 40.0), (-16.46, -39.73, 0.0), (-16.46, -39.73, 40.0), (-20.27, -37.92, 0.0), (-20.27, -37.92, 40.0), (-23.89, -35.75, 0.0), (-23.89, -35.75, 40.0), (-27.28, -33.24, 0.0), (-27.28, -33.24, 40.0), (-30.41, -30.41, 0.0), (-30.41, -30.41, 40.0), (-33.24, -27.28, 0.0), (-33.24, -27.28, 40.0), (-35.75, -23.89, 0.0), (-35.75, -23.89, 40.0), (-37.92, -20.27, 0.0), (-37.92, -20.27, 40.0), (-39.73, -16.46, 0.0), (-39.73, -16.46, 40.0), (-41.15, -12.48, 0.0), (-41.15, -12.48, 40.0), (-42.17, -8.389, 0.0), (-42.17, -8.389, 40.0), (-42.79, -4.215, 0.0), (-42.79, -4.215, 40.0), (-43.0, -1.999e-05, 0.0), (-43.0, -1.999e-05, 40.0), (-42.79, 4.215, 0.0), (-42.79, 4.215, 40.0), (-42.17, 8.389, 0.0), (-42.17, 8.389, 40.0), (-41.15, 12.48, 0.0), (-41.15, 12.48, 40.0), (-39.73, 16.46, 0.0), (-39.73, 16.46, 40.0), (-37.92, 20.27, 0.0), (-37.92, 20.27, 40.0), (-35.75, 23.89, 0.0), (-35.75, 23.89, 40.0), (-33.24, 27.28, 0.0), (-33.24, 27.28, 40.0), (-30.41, 30.41, 0.0), (-30.41, 30.41, 40.0), (-27.28, 33.24, 0.0), (-27.28, 33.24, 40.0), (-23.89, 35.75, 0.0), (-23.89, 35.75, 40.0), (-20.27, 37.92, 0.0), (-20.27, 37.92, 40.0), (-16.46, 39.73, 0.0), (-16.46, 39.73, 40.0), (-12.48, 41.15, 0.0), (-12.48, 41.15, 40.0), (-8.389, 42.17, 0.0), (-8.389, 42.17, 40.0), (-4.215, 42.79, 0.0), (-4.215, 42.79, 40.0)], [], [(0, 3, 2, 1), (1, 2, 5, 4), (4, 5, 7, 6), (6, 7, 9, 8), (8, 9, 11, 10), (10, 11, 13, 12), (12, 13, 15, 14), (14, 15, 17, 16), (16, 17, 19, 18), (18, 19, 21, 20), (20, 21, 23, 22), (22, 23, 25, 24), (24, 25, 27, 26), (26, 27, 29, 28), (28, 29, 31, 30), (30, 31, 33, 32), (32, 33, 35, 34), (34, 35, 37, 36), (36, 37, 39, 38), (38, 39, 41, 40), (40, 41, 43, 42), (42, 43, 45, 44), (44, 45, 47, 46), (46, 47, 49, 48), (48, 49, 51, 50), (50, 51, 53, 52), (52, 53, 55, 54), (54, 55, 57, 56), (56, 57, 59, 58), (58, 59, 61, 60), (60, 61, 63, 62), (62, 63, 65, 64), (64, 65, 67, 66), (66, 67, 69, 68), (68, 69, 71, 70), (70, 71, 73, 72), (72, 73, 75, 74), (74, 75, 77, 76), (76, 77, 79, 78), (78, 79, 81, 80), (80, 81, 83, 82), (82, 83, 85, 84), (84, 85, 87, 86), (86, 87, 89, 88), (88, 89, 91, 90), (90, 91, 93, 92), (92, 93, 95, 94), (94, 95, 97, 96), (96, 97, 99, 98), (98, 99, 101, 100), (100, 101, 103, 102), (102, 103, 105, 104), (104, 105, 107, 106), (106, 107, 109, 108), (108, 109, 111, 110), (110, 111, 113, 112), (112, 113, 115, 114), (114, 115, 117, 116), (116, 117, 119, 118), (118, 119, 121, 120), (120, 121, 123, 122), (122, 123, 125, 124), (2, 3, 127, 125, 123, 121, 119, 117, 115, 113, 111, 109, 107, 105, 103, 101, 99, 97, 95, 93, 91, 89, 87, 85, 83, 81, 79, 77, 75, 73, 71, 69, 67, 65, 63, 61, 59, 57, 55, 53, 51, 49, 47, 45, 43, 41, 39, 37, 35, 33, 31, 29, 27, 25, 23, 21, 19, 17, 15, 13, 11, 9, 7, 5), (124, 125, 127, 126), (126, 127, 3, 0), (0, 1, 4, 6, 8, 10, 12, 14, 16, 18, 20, 22, 24, 26, 28, 30, 32, 34, 36, 38, 40, 42, 44, 46, 48, 50, 52, 54, 56, 58, 60, 62, 64, 66, 68, 70, 72, 74, 76, 78, 80, 82, 84, 86, 88, 90, 92, 94, 96, 98, 100, 102, 104, 106, 108, 110, 112, 114, 116, 118, 120, 122, 124, 126)])
_uv = me_005.uv_layers.new(name='UVMap')
_uv.uv.foreach_set('vector', [1.0, 0.5, 1.0, 1.0, 0.9844, 1.0, 0.9844, 0.5, 0.9844, 0.5, 0.9844, 1.0, 0.9688, 1.0, 0.9688, 0.5, 0.9688, 0.5, 0.9688, 1.0, 0.9531, 1.0, 0.9531, 0.5, 0.9531, 0.5, 0.9531, 1.0, 0.9375, 1.0, 0.9375, 0.5, 0.9375, 0.5, 0.9375, 1.0, 0.9219, 1.0, 0.9219, 0.5, 0.9219, 0.5, 0.9219, 1.0, 0.9062, 1.0, 0.9062, 0.5, 0.9062, 0.5, 0.9062, 1.0, 0.8906, 1.0, 0.8906, 0.5, 0.8906, 0.5, 0.8906, 1.0, 0.875, 1.0, 0.875, 0.5, 0.875, 0.5, 0.875, 1.0, 0.8594, 1.0, 0.8594, 0.5, 0.8594, 0.5, 0.8594, 1.0, 0.8438, 1.0, 0.8438, 0.5, 0.8438, 0.5, 0.8438, 1.0, 0.8281, 1.0, 0.8281, 0.5, 0.8281, 0.5, 0.8281, 1.0, 0.8125, 1.0, 0.8125, 0.5, 0.8125, 0.5, 0.8125, 1.0, 0.7969, 1.0, 0.7969, 0.5, 0.7969, 0.5, 0.7969, 1.0, 0.7812, 1.0, 0.7812, 0.5, 0.7812, 0.5, 0.7812, 1.0, 0.7656, 1.0, 0.7656, 0.5, 0.7656, 0.5, 0.7656, 1.0, 0.75, 1.0, 0.75, 0.5, 0.75, 0.5, 0.75, 1.0, 0.7344, 1.0, 0.7344, 0.5, 0.7344, 0.5, 0.7344, 1.0, 0.7188, 1.0, 0.7188, 0.5, 0.7188, 0.5, 0.7188, 1.0, 0.7031, 1.0, 0.7031, 0.5, 0.7031, 0.5, 0.7031, 1.0, 0.6875, 1.0, 0.6875, 0.5, 0.6875, 0.5, 0.6875, 1.0, 0.6719, 1.0, 0.6719, 0.5, 0.6719, 0.5, 0.6719, 1.0, 0.6562, 1.0, 0.6562, 0.5, 0.6562, 0.5, 0.6562, 1.0, 0.6406, 1.0, 0.6406, 0.5, 0.6406, 0.5, 0.6406, 1.0, 0.625, 1.0, 0.625, 0.5, 0.625, 0.5, 0.625, 1.0, 0.6094, 1.0, 0.6094, 0.5, 0.6094, 0.5, 0.6094, 1.0, 0.5938, 1.0, 0.5938, 0.5, 0.5938, 0.5, 0.5938, 1.0, 0.5781, 1.0, 0.5781, 0.5, 0.5781, 0.5, 0.5781, 1.0, 0.5625, 1.0, 0.5625, 0.5, 0.5625, 0.5, 0.5625, 1.0, 0.5469, 1.0, 0.5469, 0.5, 0.5469, 0.5, 0.5469, 1.0, 0.5312, 1.0, 0.5312, 0.5, 0.5312, 0.5, 0.5312, 1.0, 0.5156, 1.0, 0.5156, 0.5, 0.5156, 0.5, 0.5156, 1.0, 0.5, 1.0, 0.5, 0.5, 0.5, 0.5, 0.5, 1.0, 0.4844, 1.0, 0.4844, 0.5, 0.4844, 0.5, 0.4844, 1.0, 0.4688, 1.0, 0.4688, 0.5, 0.4688, 0.5, 0.4688, 1.0, 0.4531, 1.0, 0.4531, 0.5, 0.4531, 0.5, 0.4531, 1.0, 0.4375, 1.0, 0.4375, 0.5, 0.4375, 0.5, 0.4375, 1.0, 0.4219, 1.0, 0.4219, 0.5, 0.4219, 0.5, 0.4219, 1.0, 0.4062, 1.0, 0.4062, 0.5, 0.4062, 0.5, 0.4062, 1.0, 0.3906, 1.0, 0.3906, 0.5, 0.3906, 0.5, 0.3906, 1.0, 0.375, 1.0, 0.375, 0.5, 0.375, 0.5, 0.375, 1.0, 0.3594, 1.0, 0.3594, 0.5, 0.3594, 0.5, 0.3594, 1.0, 0.3438, 1.0, 0.3438, 0.5, 0.3438, 0.5, 0.3438, 1.0, 0.3281, 1.0, 0.3281, 0.5, 0.3281, 0.5, 0.3281, 1.0, 0.3125, 1.0, 0.3125, 0.5, 0.3125, 0.5, 0.3125, 1.0, 0.2969, 1.0, 0.2969, 0.5, 0.2969, 0.5, 0.2969, 1.0, 0.2812, 1.0, 0.2812, 0.5, 0.2812, 0.5, 0.2812, 1.0, 0.2656, 1.0, 0.2656, 0.5, 0.2656, 0.5, 0.2656, 1.0, 0.25, 1.0, 0.25, 0.5, 0.25, 0.5, 0.25, 1.0, 0.2344, 1.0, 0.2344, 0.5, 0.2344, 0.5, 0.2344, 1.0, 0.2188, 1.0, 0.2188, 0.5, 0.2188, 0.5, 0.2188, 1.0, 0.2031, 1.0, 0.2031, 0.5, 0.2031, 0.5, 0.2031, 1.0, 0.1875, 1.0, 0.1875, 0.5, 0.1875, 0.5, 0.1875, 1.0, 0.1719, 1.0, 0.1719, 0.5, 0.1719, 0.5, 0.1719, 1.0, 0.1562, 1.0, 0.1562, 0.5, 0.1562, 0.5, 0.1562, 1.0, 0.1406, 1.0, 0.1406, 0.5, 0.1406, 0.5, 0.1406, 1.0, 0.125, 1.0, 0.125, 0.5, 0.125, 0.5, 0.125, 1.0, 0.1094, 1.0, 0.1094, 0.5, 0.1094, 0.5, 0.1094, 1.0, 0.09375, 1.0, 0.09375, 0.5, 0.09375, 0.5, 0.09375, 1.0, 0.07812, 1.0, 0.07812, 0.5, 0.07812, 0.5, 0.07812, 1.0, 0.0625, 1.0, 0.0625, 0.5, 0.0625, 0.5, 0.0625, 1.0, 0.04688, 1.0, 0.04688, 0.5, 0.04688, 0.5, 0.04688, 1.0, 0.03125, 1.0, 0.03125, 0.5, 0.9844, 1.0, 0.0, 1.0, 0.01562, 1.0, 0.03125, 1.0, 0.04688, 1.0, 0.0625, 1.0, 0.07812, 1.0, 0.09375, 1.0, 0.1094, 1.0, 0.125, 1.0, 0.1406, 1.0, 0.1562, 1.0, 0.1719, 1.0, 0.1875, 1.0, 0.2031, 1.0, 0.2188, 1.0, 0.2344, 1.0, 0.25, 1.0, 0.2656, 1.0, 0.2812, 1.0, 0.2969, 1.0, 0.3125, 1.0, 0.3281, 1.0, 0.3438, 1.0, 0.3594, 1.0, 0.375, 1.0, 0.3906, 1.0, 0.4062, 1.0, 0.4219, 1.0, 0.4375, 1.0, 0.4531, 1.0, 0.4688, 1.0, 0.4844, 1.0, 0.5, 1.0, 0.5156, 1.0, 0.5312, 1.0, 0.5469, 1.0, 0.5625, 1.0, 0.5781, 1.0, 0.5938, 1.0, 0.6094, 1.0, 0.625, 1.0, 0.6406, 1.0, 0.6562, 1.0, 0.6719, 1.0, 0.6875, 1.0, 0.7031, 1.0, 0.7188, 1.0, 0.7344, 1.0, 0.75, 1.0, 0.7656, 1.0, 0.7812, 1.0, 0.7969, 1.0, 0.8125, 1.0, 0.8281, 1.0, 0.8438, 1.0, 0.8594, 1.0, 0.875, 1.0, 0.8906, 1.0, 0.9062, 1.0, 0.9219, 1.0, 0.9375, 1.0, 0.9531, 1.0, 0.9688, 1.0, 0.03125, 0.5, 0.03125, 1.0, 0.01562, 1.0, 0.01562, 0.5, 0.01562, 0.5, 0.01562, 1.0, 0.0, 1.0, 0.0, 0.5, 0.0, 0.5, 0.9844, 0.5, 0.9688, 0.5, 0.9531, 0.5, 0.9375, 0.5, 0.9219, 0.5, 0.9062, 0.5, 0.8906, 0.5, 0.875, 0.5, 0.8594, 0.5, 0.8438, 0.5, 0.8281, 0.5, 0.8125, 0.5, 0.7969, 0.5, 0.7812, 0.5, 0.7656, 0.5, 0.75, 0.5, 0.7344, 0.5, 0.7188, 0.5, 0.7031, 0.5, 0.6875, 0.5, 0.6719, 0.5, 0.6562, 0.5, 0.6406, 0.5, 0.625, 0.5, 0.6094, 0.5, 0.5938, 0.5, 0.5781, 0.5, 0.5625, 0.5, 0.5469, 0.5, 0.5312, 0.5, 0.5156, 0.5, 0.5, 0.5, 0.4844, 0.5, 0.4688, 0.5, 0.4531, 0.5, 0.4375, 0.5, 0.4219, 0.5, 0.4062, 0.5, 0.3906, 0.5, 0.375, 0.5, 0.3594, 0.5, 0.3438, 0.5, 0.3281, 0.5, 0.3125, 0.5, 0.2969, 0.5, 0.2812, 0.5, 0.2656, 0.5, 0.25, 0.5, 0.2344, 0.5, 0.2188, 0.5, 0.2031, 0.5, 0.1875, 0.5, 0.1719, 0.5, 0.1562, 0.5, 0.1406, 0.5, 0.125, 0.5, 0.1094, 0.5, 0.09375, 0.5, 0.07812, 0.5, 0.0625, 0.5, 0.04688, 0.5, 0.03125, 0.5, 0.01562, 0.5])
me_005.use_remesh_fix_poles = True
me_005.use_remesh_preserve_attributes = False
me_005.use_mirror_vertex_groups = False
me_005.update()
me_008 = bpy.data.meshes.new('圓柱體.008')
me_008.from_pydata([(1.125, -48.95, -5.0), (1.125, -48.95, 5.0), (0.7232, -49.13, -5.0), (0.7232, -49.13, 5.0), (0.2937, -49.23, -5.0), (0.2937, -49.23, 5.0), (-0.1472, -49.25, -5.0), (-0.1472, -49.25, 5.0), (-0.5823, -49.17, -5.0), (-0.5823, -49.17, 5.0), (-0.9951, -49.02, -5.0), (-0.9951, -49.02, 5.0), (-1.37, -48.79, -5.0), (-1.37, -48.79, 5.0), (-1.692, -48.48, -5.0), (-1.692, -48.48, 5.0), (-1.949, -48.12, -5.0), (-1.949, -48.12, 5.0), (-2.131, -47.72, -5.0), (-2.131, -47.72, 5.0), (-2.231, -47.29, -5.0), (-2.231, -47.29, 5.0), (-2.245, -46.85, -5.0), (-2.245, -46.85, 5.0), (-2.173, -46.42, -5.0), (-2.173, -46.42, 5.0), (-2.018, -46.0, -5.0), (-2.018, -46.0, 5.0), (-1.785, -45.63, -5.0), (-1.785, -45.63, 5.0), (-1.484, -45.31, -5.0), (-1.484, -45.31, 5.0), (-1.125, -45.05, -5.0), (-1.125, -45.05, 5.0), (-0.7232, -44.87, -5.0), (-0.7232, -44.87, 5.0), (-0.2937, -44.77, -5.0), (-0.2937, -44.77, 5.0), (0.1472, -44.75, -5.0), (0.1472, -44.75, 5.0), (0.5823, -44.83, -5.0), (0.5823, -44.83, 5.0), (0.9951, -44.98, -5.0), (0.9951, -44.98, 5.0), (1.37, -45.21, -5.0), (1.37, -45.21, 5.0), (1.692, -45.52, -5.0), (1.692, -45.52, 5.0), (1.949, -45.88, -5.0), (1.949, -45.88, 5.0), (2.131, -46.28, -5.0), (2.131, -46.28, 5.0), (2.231, -46.71, -5.0), (2.231, -46.71, 5.0), (2.245, -47.15, -5.0), (2.245, -47.15, 5.0), (2.173, -47.58, -5.0), (2.173, -47.58, 5.0), (2.018, -48.0, -5.0), (2.018, -48.0, 5.0), (1.785, -48.37, -5.0), (1.785, -48.37, 5.0), (1.484, -48.69, -5.0), (1.484, -48.69, 5.0)], [], [(0, 1, 3, 2), (2, 3, 5, 4), (4, 5, 7, 6), (6, 7, 9, 8), (8, 9, 11, 10), (10, 11, 13, 12), (12, 13, 15, 14), (14, 15, 17, 16), (16, 17, 19, 18), (18, 19, 21, 20), (20, 21, 23, 22), (22, 23, 25, 24), (24, 25, 27, 26), (26, 27, 29, 28), (28, 29, 31, 30), (30, 31, 33, 32), (32, 33, 35, 34), (34, 35, 37, 36), (36, 37, 39, 38), (38, 39, 41, 40), (40, 41, 43, 42), (42, 43, 45, 44), (44, 45, 47, 46), (46, 47, 49, 48), (48, 49, 51, 50), (50, 51, 53, 52), (52, 53, 55, 54), (54, 55, 57, 56), (56, 57, 59, 58), (58, 59, 61, 60), (3, 1, 63, 61, 59, 57, 55, 53, 51, 49, 47, 45, 43, 41, 39, 37, 35, 33, 31, 29, 27, 25, 23, 21, 19, 17, 15, 13, 11, 9, 7, 5), (60, 61, 63, 62), (62, 63, 1, 0), (0, 2, 4, 6, 8, 10, 12, 14, 16, 18, 20, 22, 24, 26, 28, 30, 32, 34, 36, 38, 40, 42, 44, 46, 48, 50, 52, 54, 56, 58, 60, 62)])
_uv = me_008.uv_layers.new(name='UVMap')
_uv.uv.foreach_set('vector', [1.0, 0.5, 1.0, 1.0, 0.9688, 1.0, 0.9688, 0.5, 0.9688, 0.5, 0.9688, 1.0, 0.9375, 1.0, 0.9375, 0.5, 0.9375, 0.5, 0.9375, 1.0, 0.9062, 1.0, 0.9062, 0.5, 0.9062, 0.5, 0.9062, 1.0, 0.875, 1.0, 0.875, 0.5, 0.875, 0.5, 0.875, 1.0, 0.8438, 1.0, 0.8438, 0.5, 0.8438, 0.5, 0.8438, 1.0, 0.8125, 1.0, 0.8125, 0.5, 0.8125, 0.5, 0.8125, 1.0, 0.7812, 1.0, 0.7812, 0.5, 0.7812, 0.5, 0.7812, 1.0, 0.75, 1.0, 0.75, 0.5, 0.75, 0.5, 0.75, 1.0, 0.7188, 1.0, 0.7188, 0.5, 0.7188, 0.5, 0.7188, 1.0, 0.6875, 1.0, 0.6875, 0.5, 0.6875, 0.5, 0.6875, 1.0, 0.6562, 1.0, 0.6562, 0.5, 0.6562, 0.5, 0.6562, 1.0, 0.625, 1.0, 0.625, 0.5, 0.625, 0.5, 0.625, 1.0, 0.5938, 1.0, 0.5938, 0.5, 0.5938, 0.5, 0.5938, 1.0, 0.5625, 1.0, 0.5625, 0.5, 0.5625, 0.5, 0.5625, 1.0, 0.5312, 1.0, 0.5312, 0.5, 0.5312, 0.5, 0.5312, 1.0, 0.5, 1.0, 0.5, 0.5, 0.5, 0.5, 0.5, 1.0, 0.4688, 1.0, 0.4688, 0.5, 0.4688, 0.5, 0.4688, 1.0, 0.4375, 1.0, 0.4375, 0.5, 0.4375, 0.5, 0.4375, 1.0, 0.4062, 1.0, 0.4062, 0.5, 0.4062, 0.5, 0.4062, 1.0, 0.375, 1.0, 0.375, 0.5, 0.375, 0.5, 0.375, 1.0, 0.3438, 1.0, 0.3438, 0.5, 0.3438, 0.5, 0.3438, 1.0, 0.3125, 1.0, 0.3125, 0.5, 0.3125, 0.5, 0.3125, 1.0, 0.2812, 1.0, 0.2812, 0.5, 0.2812, 0.5, 0.2812, 1.0, 0.25, 1.0, 0.25, 0.5, 0.25, 0.5, 0.25, 1.0, 0.2188, 1.0, 0.2188, 0.5, 0.2188, 0.5, 0.2188, 1.0, 0.1875, 1.0, 0.1875, 0.5, 0.1875, 0.5, 0.1875, 1.0, 0.1562, 1.0, 0.1562, 0.5, 0.1562, 0.5, 0.1562, 1.0, 0.125, 1.0, 0.125, 0.5, 0.125, 0.5, 0.125, 1.0, 0.09375, 1.0, 0.09375, 0.5, 0.09375, 0.5, 0.09375, 1.0, 0.0625, 1.0, 0.0625, 0.5, 0.2968, 0.4854, 0.25, 0.49, 0.2032, 0.4854, 0.1582, 0.4717, 0.1167, 0.4496, 0.08029, 0.4197, 0.05045, 0.3833, 0.02827, 0.3418, 0.01461, 0.2968, 0.01, 0.25, 0.01461, 0.2032, 0.02827, 0.1582, 0.05045, 0.1167, 0.08029, 0.08029, 0.1167, 0.05045, 0.1582, 0.02827, 0.2032, 0.01461, 0.25, 0.01, 0.2968, 0.01461, 0.3418, 0.02827, 0.3833, 0.05045, 0.4197, 0.08029, 0.4496, 0.1167, 0.4717, 0.1582, 0.4854, 0.2032, 0.49, 0.25, 0.4854, 0.2968, 0.4717, 0.3418, 0.4496, 0.3833, 0.4197, 0.4197, 0.3833, 0.4496, 0.3418, 0.4717, 0.0625, 0.5, 0.0625, 1.0, 0.03125, 1.0, 0.03125, 0.5, 0.03125, 0.5, 0.03125, 1.0, 0.0, 1.0, 0.0, 0.5, 0.75, 0.49, 0.7968, 0.4854, 0.8418, 0.4717, 0.8833, 0.4496, 0.9197, 0.4197, 0.9496, 0.3833, 0.9717, 0.3418, 0.9854, 0.2968, 0.99, 0.25, 0.9854, 0.2032, 0.9717, 0.1582, 0.9496, 0.1167, 0.9197, 0.08029, 0.8833, 0.05045, 0.8418, 0.02827, 0.7968, 0.01461, 0.75, 0.01, 0.7032, 0.01461, 0.6582, 0.02827, 0.6167, 0.05045, 0.5803, 0.08029, 0.5504, 0.1167, 0.5283, 0.1582, 0.5146, 0.2032, 0.51, 0.25, 0.5146, 0.2968, 0.5283, 0.3418, 0.5504, 0.3833, 0.5803, 0.4197, 0.6167, 0.4496, 0.6582, 0.4717, 0.7032, 0.4854])
me_008.use_remesh_fix_poles = True
me_008.use_remesh_preserve_attributes = False
me_008.use_mirror_vertex_groups = False
me_008.update()

# ---- objects
ob_center___z___120_degree = bpy.data.objects.new('Center - z - 120 degree', None)
ob_1___body = bpy.data.objects.new('1 - Body', me_x)
ob_2_0___input_tube__inner_2cm = bpy.data.objects.new('2.0 - Input Tube (inner 2cm)', me_006)
ob_2_1___inside_tube = bpy.data.objects.new('2.1 - inside tube', me_x_1)
ob_3___screw_ring = bpy.data.objects.new('3 - Screw Ring', me_007)
ob_2___input_tube___cut = bpy.data.objects.new('2 - Input Tube - CUT', me_002)
ob_1___body___cut = bpy.data.objects.new('1 - Body - CUT', me_005)
ob_3___screw__mesh__4_5_mm_real__4_mm___distance__36_mm = bpy.data.objects.new('3 - Screw (Mesh: 4.5 mm,Real: 4 mm) (Distance: 36 mm)', me_008)

# ---- transforms, parenting, visibility, modifiers, constraints
ob_center___z___120_degree.location = (0.0, 0.0, 0.0)
ob_center___z___120_degree.rotation_euler = (0.0, 0.0, 2.094)
ob_center___z___120_degree.lineart.crease_threshold = 0.0
ob_1___body.location = (0.0, 0.0, 0.0)
ob_1___body.lineart.crease_threshold = 0.0
_m = ob_1___body.modifiers.new('布林', 'BOOLEAN')
_m.object = ob_2___input_tube___cut
_m.solver = 'FAST'
ob_2_0___input_tube__inner_2cm.location = (0.0, 0.0, 0.0)
ob_2_0___input_tube__inner_2cm.lineart.crease_threshold = 0.0
_m = ob_2_0___input_tube__inner_2cm.modifiers.new('布林', 'BOOLEAN')
_m.object = ob_1___body___cut
_m.solver = 'FAST'
_m = ob_2_0___input_tube__inner_2cm.modifiers.new('陣列', 'ARRAY')
_m.count = 3
_m.constant_offset_displace = (0.0, 0.0, 0.0)
_m.use_relative_offset = False
_m.use_object_offset = True
_m.offset_object = ob_center___z___120_degree
ob_2_1___inside_tube.location = (0.0, 0.0, 0.0)
ob_2_1___inside_tube.lineart.crease_threshold = 0.0
_m = ob_2_1___inside_tube.modifiers.new('布林', 'BOOLEAN')
_m.object = ob_1___body___cut
_m.solver = 'FAST'
_m = ob_2_1___inside_tube.modifiers.new('陣列', 'ARRAY')
_m.count = 3
_m.constant_offset_displace = (0.0, 0.0, 0.0)
_m.use_relative_offset = False
_m.use_object_offset = True
_m.offset_object = ob_center___z___120_degree
ob_3___screw_ring.location = (0.0, 0.0, 0.0)
ob_3___screw_ring.lineart.crease_threshold = 0.0
_m = ob_3___screw_ring.modifiers.new('布林', 'BOOLEAN')
_m.object = ob_3___screw__mesh__4_5_mm_real__4_mm___distance__36_mm
_m.solver = 'FAST'
_m = ob_3___screw_ring.modifiers.new('陣列', 'ARRAY')
_m.count = 3
_m.constant_offset_displace = (0.0, 0.0, 0.0)
_m.use_relative_offset = False
_m.use_object_offset = True
_m.offset_object = ob_center___z___120_degree
ob_2___input_tube___cut.location = (0.0, 0.0, 0.0)
ob_2___input_tube___cut.lineart.crease_threshold = 0.0
_m = ob_2___input_tube___cut.modifiers.new('陣列', 'ARRAY')
_m.count = 3
_m.constant_offset_displace = (0.0, 0.0, 0.0)
_m.use_relative_offset = False
_m.use_object_offset = True
_m.offset_object = ob_center___z___120_degree
ob_1___body___cut.location = (0.0, 0.0, 0.0)
ob_1___body___cut.scale = (0.9628, 0.9628, 1.0)
ob_1___body___cut.lineart.crease_threshold = 0.0
ob_3___screw__mesh__4_5_mm_real__4_mm___distance__36_mm.location = (0.0, 0.0, 32.0)
ob_3___screw__mesh__4_5_mm_real__4_mm___distance__36_mm.rotation_euler = (0.0, -0.0, 3.142)
ob_3___screw__mesh__4_5_mm_real__4_mm___distance__36_mm.lineart.crease_threshold = 0.0

# ---- collection membership
scene.collection.objects.link(ob_center___z___120_degree)
col_1___main.objects.link(ob_1___body)
col_1___main.objects.link(ob_2_0___input_tube__inner_2cm)
col_1___main.objects.link(ob_2_1___inside_tube)
col_1___main.objects.link(ob_3___screw_ring)
col_9___cut.objects.link(ob_2___input_tube___cut)
col_9___cut.objects.link(ob_1___body___cut)
col_9___cut.objects.link(ob_3___screw__mesh__4_5_mm_real__4_mm___distance__36_mm)

# ---- scene / render settings (as saved in the file)
scene.frame_start = 1; scene.frame_end = 250; scene.frame_set(1)
scene.render.engine = 'BLENDER_EEVEE_NEXT'
scene.cycles.use_denoising = False
scene.cycles.samples = 128
scene.cycles.sampling_pattern = 'TABULATED_SOBOL'
scene.cycles.use_adaptive_sampling = False
scene.cycles.use_light_tree = False
scene.view_settings.view_transform = 'Filmic'
scene.unit_settings.scale_length = 0.001
bpy.context.view_layer.update()

# ---- added for rendering (the .blend has no active camera and no usable light): camera, sun
cam_auto = bpy.data.cameras.new('AutoCamera')
cam_auto.lens = 50.0
cam_auto.sensor_width = 36.0
cam_auto.clip_end = 3204.62
ob_auto_camera = bpy.data.objects.new('AutoCamera', cam_auto)
scene.collection.objects.link(ob_auto_camera)
ob_auto_camera.location = (182.347, -233.895, 166.08)
ob_auto_camera.rotation_euler = (1.09748, -7.21219e-08, 0.694738)
scene.camera = ob_auto_camera
light_auto_sun = bpy.data.lights.new('AutoSun', 'SUN')
light_auto_sun.energy = 3.0
light_auto_sun.angle = 0.0523599
ob_auto_sun = bpy.data.objects.new('AutoSun', light_auto_sun)
scene.collection.objects.link(ob_auto_sun)
ob_auto_sun.rotation_euler = (0.872665, 0.174533, 0.523599)
bpy.context.view_layer.update()
